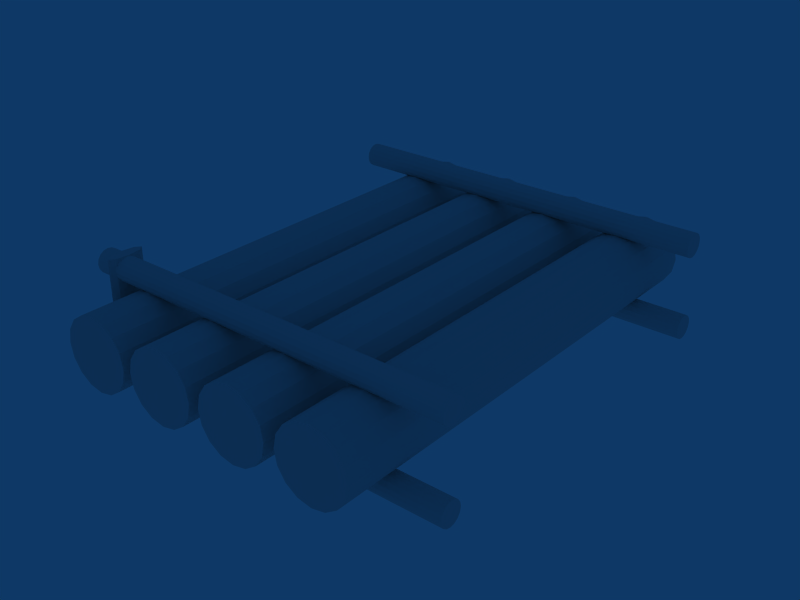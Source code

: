 # Source: raftRope.blend  (saved by Blender 2.42.0; exported with 4.5.12 LTS)
import bpy
from mathutils import Matrix  # noqa: F401  (used for matrix-valued properties, if any)

bpy.ops.wm.read_factory_settings(use_empty=True)
scene = bpy.context.scene
scene.name = 'Scene'

# ---- collections
col_collection_1 = bpy.data.collections.new('Collection 1'); scene.collection.children.link(col_collection_1)

# ---- world
world_world = bpy.data.worlds.new('World'); scene.world = world_world
world_world.color = (0.05656, 0.2208, 0.4)
world_world.use_sun_shadow = False
world_world.sun_shadow_jitter_overblur = 0.0
world_world.cycles.sampling_method = 'MANUAL'
world_world.cycles.sample_map_resolution = 256

# ---- meshes
me_cylinder_008 = bpy.data.meshes.new('Cylinder.008')
me_cylinder_008.from_pydata([(0.7071, 0.7071, -1.0), (1.0, 9.274e-10, -1.0), (0.7071, -0.7071, -1.0), (-7.482e-08, -1.0, -1.0), (-0.7071, -0.7071, -1.0), (-1.0, 9.348e-08, -1.0), (-0.7071, 0.7071, -1.0), (-2.588e-07, 1.0, -1.0), (0.7071, 0.7071, 1.0), (1.0, 5.344e-07, 1.0), (0.7071, -0.7071, 1.0), (-6.702e-08, -1.0, 1.0), (-0.7071, -0.7071, 1.0), (-1.0, 6.19e-07, 1.0), (-0.7071, 0.7071, 1.0), (1.291e-06, 1.0, 1.0), (2.789e-08, 6.309e-08, -1.0), (-2.789e-08, -6.309e-08, 1.0)], [], [(16, 0, 1), (17, 9, 8), (16, 1, 2), (17, 10, 9), (16, 2, 3), (17, 11, 10), (16, 3, 4), (17, 12, 11), (16, 4, 5), (17, 13, 12), (16, 5, 6), (17, 14, 13), (16, 6, 7), (17, 15, 14), (7, 0, 16), (17, 8, 15), (0, 8, 9, 1), (1, 9, 10, 2), (2, 10, 11, 3), (3, 11, 12, 4), (4, 12, 13, 5), (5, 13, 14, 6), (6, 14, 15, 7), (8, 0, 7, 15)])
_uv = me_cylinder_008.uv_layers.new(name='UVMap')
_uv.uv.foreach_set('vector', [0.2528, 0.2559, 0.07962, 0.2096, 0.2528, 0.1904, 0.2528, 0.2498, 0.2528, 0.1938, 0.425, 0.2102, 0.2528, 0.2559, 0.2528, 0.1904, 0.426, 0.2096, 0.2528, 0.2498, 0.08063, 0.2102, 0.2528, 0.1938, 0.2528, 0.2559, 0.426, 0.2096, 0.4977, 0.2559, 0.2528, 0.2498, 0.009309, 0.2498, 0.08063, 0.2102, 0.2528, 0.2559, 0.4977, 0.2559, 0.426, 0.3022, 0.2528, 0.2498, 0.08063, 0.2893, 0.009309, 0.2498, 0.2528, 0.2559, 0.426, 0.3022, 0.2528, 0.3213, 0.2528, 0.2498, 0.2528, 0.3057, 0.08063, 0.2893, 0.2528, 0.2559, 0.2528, 0.3213, 0.07962, 0.3022, 0.2528, 0.2498, 0.425, 0.2893, 0.2528, 0.3057, 0.2528, 0.2559, 0.07962, 0.3022, 0.007885, 0.2559, 0.2528, 0.2498, 0.4963, 0.2498, 0.425, 0.2893, 0.007885, 0.2559, 0.07962, 0.2096, 0.2528, 0.2559, 0.2528, 0.2498, 0.425, 0.2102, 0.4963, 0.2498, 0.01105, 0.06065, 0.4972, 0.06065, 0.4972, 0.1567, 0.01105, 0.1567, 0.01105, 0.1567, 0.4972, 0.1567, 0.4972, 0.2528, 0.01105, 0.2528, 0.01105, 0.2528, 0.4972, 0.2528, 0.4972, 0.2769, 0.01105, 0.2769, 0.01105, 0.2769, 0.4972, 0.2769, 0.4972, 0.301, 0.01105, 0.301, 0.01105, 0.301, 0.4972, 0.301, 0.4972, 0.3971, 0.01105, 0.3971, 0.01105, 0.3971, 0.4972, 0.3971, 0.4972, 0.4932, 0.01105, 0.4932, 0.01105, 0.01244, 0.4972, 0.01244, 0.4972, 0.03654, 0.01105, 0.03654, 0.4972, 0.06065, 0.01105, 0.06065, 0.01105, 0.03654, 0.4972, 0.03654])
_ca = me_cylinder_008.color_attributes.new('Col', 'BYTE_COLOR', 'CORNER')
_ca.data.foreach_set('color', [1.0, 1.0, 1.0, 1.0, 1.0, 1.0, 1.0, 1.0, 1.0, 1.0, 1.0, 1.0, 1.0, 1.0, 1.0, 1.0, 1.0, 1.0, 1.0, 1.0, 1.0, 1.0, 1.0, 1.0, 1.0, 1.0, 1.0, 1.0, 1.0, 1.0, 1.0, 1.0, 1.0, 1.0, 1.0, 1.0, 1.0, 1.0, 1.0, 1.0, 1.0, 1.0, 1.0, 1.0, 1.0, 1.0, 1.0, 1.0, 1.0, 1.0, 1.0, 1.0, 1.0, 1.0, 1.0, 1.0, 1.0, 1.0, 1.0, 1.0, 1.0, 1.0, 1.0, 1.0, 1.0, 1.0, 1.0, 1.0, 1.0, 1.0, 1.0, 1.0, 1.0, 1.0, 1.0, 1.0, 1.0, 1.0, 1.0, 1.0, 1.0, 1.0, 1.0, 1.0, 1.0, 1.0, 1.0, 1.0, 1.0, 1.0, 1.0, 1.0, 1.0, 1.0, 1.0, 1.0, 1.0, 1.0, 1.0, 1.0, 1.0, 1.0, 1.0, 1.0, 1.0, 1.0, 1.0, 1.0, 1.0, 1.0, 1.0, 1.0, 1.0, 1.0, 1.0, 1.0, 1.0, 1.0, 1.0, 1.0, 1.0, 1.0, 1.0, 1.0, 1.0, 1.0, 1.0, 1.0, 1.0, 1.0, 1.0, 1.0, 1.0, 1.0, 1.0, 1.0, 1.0, 1.0, 1.0, 1.0, 1.0, 1.0, 1.0, 1.0, 1.0, 1.0, 1.0, 1.0, 1.0, 1.0, 1.0, 1.0, 1.0, 1.0, 1.0, 1.0, 1.0, 1.0, 1.0, 1.0, 1.0, 1.0, 1.0, 1.0, 1.0, 1.0, 1.0, 1.0, 1.0, 1.0, 1.0, 1.0, 1.0, 1.0, 1.0, 1.0, 1.0, 1.0, 1.0, 1.0, 1.0, 1.0, 1.0, 1.0, 1.0, 1.0, 1.0, 1.0, 1.0, 1.0, 1.0, 1.0, 1.0, 1.0, 1.0, 1.0, 1.0, 1.0, 1.0, 1.0, 1.0, 1.0, 1.0, 1.0, 1.0, 1.0, 1.0, 1.0, 1.0, 1.0, 1.0, 1.0, 1.0, 1.0, 1.0, 1.0, 1.0, 1.0, 1.0, 1.0, 1.0, 1.0, 1.0, 1.0, 1.0, 1.0, 1.0, 1.0, 1.0, 1.0, 1.0, 1.0, 1.0, 1.0, 1.0, 1.0, 1.0, 1.0, 1.0, 1.0, 1.0, 1.0, 1.0, 1.0, 1.0, 1.0, 1.0, 1.0, 1.0, 1.0, 1.0, 1.0, 1.0, 1.0, 1.0, 1.0, 1.0, 1.0, 1.0, 1.0, 1.0, 1.0, 1.0, 1.0, 1.0, 1.0, 1.0, 1.0, 1.0, 1.0, 1.0, 1.0, 1.0, 1.0, 1.0, 1.0, 1.0, 1.0, 1.0, 1.0, 1.0, 1.0, 1.0, 1.0, 1.0, 1.0, 1.0, 1.0, 1.0, 1.0, 1.0, 1.0, 1.0, 1.0, 1.0, 1.0, 1.0, 1.0, 1.0, 1.0, 1.0, 1.0, 1.0, 1.0, 1.0, 1.0, 1.0, 1.0, 1.0, 1.0, 1.0, 1.0, 1.0, 1.0, 1.0, 1.0, 1.0, 1.0, 1.0, 1.0])
me_cylinder_008.use_remesh_preserve_volume = False
me_cylinder_008.use_remesh_preserve_attributes = False
me_cylinder_008.use_mirror_vertex_groups = False
me_cylinder_008.update()
me_cylinder_007 = bpy.data.meshes.new('Cylinder.007')
me_cylinder_007.from_pydata([(5.0, -0.5303, 0.5303), (5.0, -0.6929, 0.287), (5.0, -0.75, -1.144e-07), (5.0, -0.6929, -0.287), (5.0, -0.5303, -0.5303), (5.0, -0.287, -0.6929), (5.0, -3.318e-07, -0.75), (5.0, 0.287, -0.6929), (5.0, 0.5303, -0.5303), (5.0, 0.6929, -0.287), (5.0, 0.75, -7.266e-08), (5.0, 0.6929, 0.287), (5.0, 0.5303, 0.5303), (5.0, 0.287, 0.6929), (5.0, -7.073e-07, 0.75), (5.0, -0.287, 0.6929), (-5.0, -0.5303, 0.5303), (-5.0, -0.6929, 0.287), (-5.0, -0.75, -1.116e-06), (-5.0, -0.6929, -0.287), (-5.0, -0.5303, -0.5303), (-5.0, -0.287, -0.6929), (-5.0, 1.667e-06, -0.75), (-5.0, 0.287, -0.6929), (-5.0, 0.5303, -0.5303), (-5.0, 0.6929, -0.287), (-5.0, 0.75, 1.781e-06), (-5.0, 0.6929, 0.287), (-5.0, 0.5303, 0.5303), (-5.0, 0.287, 0.6929), (-5.0, -2.189e-06, 0.75), (-5.0, -0.287, 0.6929), (5.0, -2.186e-07, -8.16e-08), (-5.0, 2.186e-07, -1.472e-07)], [], [(32, 0, 1), (33, 17, 16), (32, 1, 2), (33, 18, 17), (32, 2, 3), (33, 19, 18), (32, 3, 4), (33, 20, 19), (32, 4, 5), (33, 21, 20), (32, 5, 6), (33, 22, 21), (32, 6, 7), (33, 23, 22), (32, 7, 8), (33, 24, 23), (32, 8, 9), (33, 25, 24), (32, 9, 10), (33, 26, 25), (32, 10, 11), (33, 27, 26), (32, 11, 12), (33, 28, 27), (32, 12, 13), (33, 29, 28), (32, 13, 14), (33, 30, 29), (32, 14, 15), (33, 31, 30), (15, 0, 32), (33, 16, 31), (0, 16, 17, 1), (1, 17, 18, 2), (2, 18, 19, 3), (3, 19, 20, 4), (4, 20, 21, 5), (5, 21, 22, 6), (6, 22, 23, 7), (7, 23, 24, 8), (8, 24, 25, 9), (9, 25, 26, 10), (10, 26, 27, 11), (11, 27, 28, 12), (12, 28, 29, 13), (13, 29, 30, 14), (14, 30, 31, 15), (16, 0, 15, 31)])
_uv = me_cylinder_007.uv_layers.new(name='UVMap')
_uv.uv.foreach_set('vector', [0.7502, 0.7533, 0.9239, 0.5796, 0.9772, 0.6593, 0.7472, 0.7502, 0.9712, 0.843, 0.9187, 0.9217, 0.7502, 0.7533, 0.9772, 0.6593, 0.9959, 0.7533, 0.7472, 0.7502, 0.9897, 0.7502, 0.9712, 0.843, 0.7502, 0.7533, 0.9959, 0.7533, 0.9772, 0.8473, 0.7472, 0.7502, 0.9712, 0.6574, 0.9897, 0.7502, 0.7502, 0.7533, 0.9772, 0.8473, 0.9239, 0.927, 0.7472, 0.7502, 0.9187, 0.5788, 0.9712, 0.6574, 0.7502, 0.7533, 0.9239, 0.927, 0.8443, 0.9803, 0.7472, 0.7502, 0.84, 0.5262, 0.9187, 0.5788, 0.7502, 0.7533, 0.8443, 0.9803, 0.7502, 0.999, 0.7472, 0.7502, 0.7472, 0.5078, 0.84, 0.5262, 0.7502, 0.7533, 0.7502, 0.999, 0.6562, 0.9803, 0.7472, 0.7502, 0.6544, 0.5262, 0.7472, 0.5078, 0.7502, 0.7533, 0.6562, 0.9803, 0.5765, 0.927, 0.7472, 0.7502, 0.5757, 0.5788, 0.6544, 0.5262, 0.7502, 0.7533, 0.5765, 0.927, 0.5233, 0.8473, 0.7472, 0.7502, 0.5232, 0.6574, 0.5757, 0.5788, 0.7502, 0.7533, 0.5233, 0.8473, 0.5046, 0.7533, 0.7472, 0.7502, 0.5047, 0.7502, 0.5232, 0.6574, 0.7502, 0.7533, 0.5046, 0.7533, 0.5233, 0.6593, 0.7472, 0.7502, 0.5232, 0.843, 0.5047, 0.7502, 0.7502, 0.7533, 0.5233, 0.6593, 0.5765, 0.5796, 0.7472, 0.7502, 0.5757, 0.9217, 0.5232, 0.843, 0.7502, 0.7533, 0.5765, 0.5796, 0.6562, 0.5263, 0.7472, 0.7502, 0.6544, 0.9743, 0.5757, 0.9217, 0.7502, 0.7533, 0.6562, 0.5263, 0.7502, 0.5076, 0.7472, 0.7502, 0.7472, 0.9927, 0.6544, 0.9743, 0.7502, 0.7533, 0.7502, 0.5076, 0.8443, 0.5263, 0.7472, 0.7502, 0.84, 0.9743, 0.7472, 0.9927, 0.8443, 0.5263, 0.9239, 0.5796, 0.7502, 0.7533, 0.7472, 0.7502, 0.9187, 0.9217, 0.84, 0.9743, 0.4316, 0.5068, 0.4316, 0.9885, 0.3991, 0.9885, 0.3991, 0.5068, 0.3991, 0.5068, 0.3991, 0.9885, 0.3666, 0.9885, 0.3666, 0.5068, 0.3666, 0.5068, 0.3666, 0.9885, 0.3341, 0.9885, 0.3341, 0.5068, 0.3341, 0.5068, 0.3341, 0.9885, 0.3016, 0.9885, 0.3016, 0.5068, 0.3016, 0.5068, 0.3016, 0.9885, 0.2691, 0.9885, 0.2691, 0.5068, 0.2691, 0.5068, 0.2691, 0.9885, 0.2366, 0.9885, 0.2366, 0.5068, 0.2366, 0.5068, 0.2366, 0.9885, 0.2041, 0.9885, 0.2041, 0.5068, 0.2041, 0.5068, 0.2041, 0.9885, 0.1716, 0.9885, 0.1716, 0.5068, 0.1716, 0.5068, 0.1716, 0.9885, 0.1391, 0.9885, 0.1391, 0.5068, 0.1391, 0.5068, 0.1391, 0.9885, 0.1066, 0.9885, 0.1066, 0.5068, 0.1066, 0.5068, 0.1066, 0.9885, 0.07405, 0.9885, 0.07405, 0.5068, 0.07405, 0.5068, 0.07405, 0.9885, 0.04155, 0.9885, 0.04155, 0.5068, 0.04155, 0.5068, 0.04155, 0.9885, 0.009052, 0.9885, 0.009051, 0.5068, 0.4269, 0.5074, 0.4269, 0.9878, 0.4632, 0.9878, 0.4632, 0.5074, 0.4966, 0.5068, 0.4966, 0.9885, 0.4641, 0.9885, 0.4641, 0.5068, 0.4316, 0.9885, 0.4316, 0.5068, 0.4641, 0.5068, 0.4641, 0.9885])
_ca = me_cylinder_007.color_attributes.new('Col', 'BYTE_COLOR', 'CORNER')
_ca.data.foreach_set('color', [1.0, 1.0, 1.0, 1.0, 1.0, 1.0, 1.0, 1.0, 1.0, 1.0, 1.0, 1.0, 1.0, 1.0, 1.0, 1.0, 1.0, 1.0, 1.0, 1.0, 1.0, 1.0, 1.0, 1.0, 1.0, 1.0, 1.0, 1.0, 1.0, 1.0, 1.0, 1.0, 1.0, 1.0, 1.0, 1.0, 1.0, 1.0, 1.0, 1.0, 1.0, 1.0, 1.0, 1.0, 1.0, 1.0, 1.0, 1.0, 1.0, 1.0, 1.0, 1.0, 1.0, 1.0, 1.0, 1.0, 1.0, 1.0, 1.0, 1.0, 1.0, 1.0, 1.0, 1.0, 1.0, 1.0, 1.0, 1.0, 1.0, 1.0, 1.0, 1.0, 1.0, 1.0, 1.0, 1.0, 1.0, 1.0, 1.0, 1.0, 1.0, 1.0, 1.0, 1.0, 1.0, 1.0, 1.0, 1.0, 1.0, 1.0, 1.0, 1.0, 1.0, 1.0, 1.0, 1.0, 1.0, 1.0, 1.0, 1.0, 1.0, 1.0, 1.0, 1.0, 1.0, 1.0, 1.0, 1.0, 1.0, 1.0, 1.0, 1.0, 1.0, 1.0, 1.0, 1.0, 1.0, 1.0, 1.0, 1.0, 1.0, 1.0, 1.0, 1.0, 1.0, 1.0, 1.0, 1.0, 1.0, 1.0, 1.0, 1.0, 1.0, 1.0, 1.0, 1.0, 1.0, 1.0, 1.0, 1.0, 1.0, 1.0, 1.0, 1.0, 1.0, 1.0, 1.0, 1.0, 1.0, 1.0, 1.0, 1.0, 1.0, 1.0, 1.0, 1.0, 1.0, 1.0, 1.0, 1.0, 1.0, 1.0, 1.0, 1.0, 1.0, 1.0, 1.0, 1.0, 1.0, 1.0, 1.0, 1.0, 1.0, 1.0, 1.0, 1.0, 1.0, 1.0, 1.0, 1.0, 1.0, 1.0, 1.0, 1.0, 1.0, 1.0, 1.0, 1.0, 1.0, 1.0, 1.0, 1.0, 1.0, 1.0, 1.0, 1.0, 1.0, 1.0, 1.0, 1.0, 1.0, 1.0, 1.0, 1.0, 1.0, 1.0, 1.0, 1.0, 1.0, 1.0, 1.0, 1.0, 1.0, 1.0, 1.0, 1.0, 1.0, 1.0, 1.0, 1.0, 1.0, 1.0, 1.0, 1.0, 1.0, 1.0, 1.0, 1.0, 1.0, 1.0, 1.0, 1.0, 1.0, 1.0, 1.0, 1.0, 1.0, 1.0, 1.0, 1.0, 1.0, 1.0, 1.0, 1.0, 1.0, 1.0, 1.0, 1.0, 1.0, 1.0, 1.0, 1.0, 1.0, 1.0, 1.0, 1.0, 1.0, 1.0, 1.0, 1.0, 1.0, 1.0, 1.0, 1.0, 1.0, 1.0, 1.0, 1.0, 1.0, 1.0, 1.0, 1.0, 1.0, 1.0, 1.0, 1.0, 1.0, 1.0, 1.0, 1.0, 1.0, 1.0, 1.0, 1.0, 1.0, 1.0, 1.0, 1.0, 1.0, 1.0, 1.0, 1.0, 1.0, 1.0, 1.0, 1.0, 1.0, 1.0, 1.0, 1.0, 1.0, 1.0, 1.0, 1.0, 1.0, 1.0, 1.0, 1.0, 1.0, 1.0, 1.0, 1.0, 1.0, 1.0, 1.0, 1.0, 1.0, 1.0, 1.0, 1.0, 1.0, 1.0, 1.0, 1.0, 1.0, 1.0, 1.0, 1.0, 1.0, 1.0, 1.0, 1.0, 1.0, 1.0, 1.0, 1.0, 1.0, 1.0, 1.0, 1.0, 1.0, 1.0, 1.0, 1.0, 1.0, 1.0, 1.0, 1.0, 1.0, 1.0, 1.0, 1.0, 1.0, 1.0, 1.0, 1.0, 1.0, 1.0, 1.0, 1.0, 1.0, 1.0, 1.0, 1.0, 1.0, 1.0, 1.0, 1.0, 1.0, 1.0, 1.0, 1.0, 1.0, 1.0, 1.0, 1.0, 1.0, 1.0, 1.0, 1.0, 1.0, 1.0, 1.0, 1.0, 1.0, 1.0, 1.0, 1.0, 1.0, 1.0, 1.0, 1.0, 1.0, 1.0, 1.0, 1.0, 1.0, 1.0, 1.0, 1.0, 1.0, 1.0, 1.0, 1.0, 1.0, 1.0, 1.0, 1.0, 1.0, 1.0, 1.0, 1.0, 1.0, 1.0, 1.0, 1.0, 1.0, 1.0, 1.0, 1.0, 1.0, 1.0, 1.0, 1.0, 1.0, 1.0, 1.0, 1.0, 1.0, 1.0, 1.0, 1.0, 1.0, 1.0, 1.0, 1.0, 1.0, 1.0, 1.0, 1.0, 1.0, 1.0, 1.0, 1.0, 1.0, 1.0, 1.0, 1.0, 1.0, 1.0, 1.0, 1.0, 1.0, 1.0, 1.0, 1.0, 1.0, 1.0, 1.0, 1.0, 1.0, 1.0, 1.0, 1.0, 1.0, 1.0, 1.0, 1.0, 1.0, 1.0, 1.0, 1.0, 1.0, 1.0, 1.0, 1.0, 1.0, 1.0, 1.0, 1.0, 1.0, 1.0, 1.0, 1.0, 1.0, 1.0, 1.0, 1.0, 1.0, 1.0, 1.0, 1.0, 1.0, 1.0, 1.0, 1.0, 1.0, 1.0, 1.0, 1.0, 1.0, 1.0, 1.0, 1.0, 1.0, 1.0, 1.0, 1.0, 1.0, 1.0, 1.0, 1.0, 1.0, 1.0, 1.0, 1.0, 1.0, 1.0, 1.0, 1.0, 1.0, 1.0, 1.0, 1.0, 1.0, 1.0, 1.0, 1.0, 1.0, 1.0, 1.0, 1.0, 1.0, 1.0, 1.0, 1.0, 1.0, 1.0, 1.0, 1.0, 1.0, 1.0, 1.0, 1.0, 1.0, 1.0, 1.0, 1.0, 1.0, 1.0, 1.0, 1.0, 1.0, 1.0, 1.0, 1.0, 1.0, 1.0, 1.0, 1.0, 1.0, 1.0, 1.0, 1.0, 1.0, 1.0, 1.0, 1.0, 1.0, 1.0, 1.0, 1.0, 1.0, 1.0, 1.0, 1.0, 1.0, 1.0, 1.0, 1.0, 1.0, 1.0, 1.0, 1.0, 1.0, 1.0, 1.0, 1.0, 1.0, 1.0, 1.0, 1.0, 1.0, 1.0, 1.0, 1.0, 1.0, 1.0, 1.0, 1.0, 1.0, 1.0, 1.0, 1.0, 1.0, 1.0, 1.0, 1.0, 1.0, 1.0, 1.0, 1.0, 1.0, 1.0, 1.0, 1.0, 1.0, 1.0, 1.0, 1.0, 1.0, 1.0, 1.0, 1.0, 1.0, 1.0, 1.0, 1.0, 1.0, 1.0, 1.0, 1.0, 1.0, 1.0, 1.0, 1.0, 1.0, 1.0, 1.0, 1.0])
me_cylinder_007.use_remesh_preserve_volume = False
me_cylinder_007.use_remesh_preserve_attributes = False
me_cylinder_007.use_mirror_vertex_groups = False
me_cylinder_007.update()
me_cylinder_006 = bpy.data.meshes.new('Cylinder.006')
me_cylinder_006.from_pydata([(5.0, -0.5303, 0.5303), (5.0, -0.6929, 0.287), (5.0, -0.75, -1.144e-07), (5.0, -0.6929, -0.287), (5.0, -0.5303, -0.5303), (5.0, -0.287, -0.6929), (5.0, -3.318e-07, -0.75), (5.0, 0.287, -0.6929), (5.0, 0.5303, -0.5303), (5.0, 0.6929, -0.287), (5.0, 0.75, -7.266e-08), (5.0, 0.6929, 0.287), (5.0, 0.5303, 0.5303), (5.0, 0.287, 0.6929), (5.0, -7.073e-07, 0.75), (5.0, -0.287, 0.6929), (-5.0, -0.5303, 0.5303), (-5.0, -0.6929, 0.287), (-5.0, -0.75, -1.116e-06), (-5.0, -0.6929, -0.287), (-5.0, -0.5303, -0.5303), (-5.0, -0.287, -0.6929), (-5.0, 1.667e-06, -0.75), (-5.0, 0.287, -0.6929), (-5.0, 0.5303, -0.5303), (-5.0, 0.6929, -0.287), (-5.0, 0.75, 1.781e-06), (-5.0, 0.6929, 0.287), (-5.0, 0.5303, 0.5303), (-5.0, 0.287, 0.6929), (-5.0, -2.189e-06, 0.75), (-5.0, -0.287, 0.6929), (5.0, -2.186e-07, -8.16e-08), (-5.0, 2.186e-07, -1.472e-07)], [], [(32, 0, 1), (33, 17, 16), (32, 1, 2), (33, 18, 17), (32, 2, 3), (33, 19, 18), (32, 3, 4), (33, 20, 19), (32, 4, 5), (33, 21, 20), (32, 5, 6), (33, 22, 21), (32, 6, 7), (33, 23, 22), (32, 7, 8), (33, 24, 23), (32, 8, 9), (33, 25, 24), (32, 9, 10), (33, 26, 25), (32, 10, 11), (33, 27, 26), (32, 11, 12), (33, 28, 27), (32, 12, 13), (33, 29, 28), (32, 13, 14), (33, 30, 29), (32, 14, 15), (33, 31, 30), (15, 0, 32), (33, 16, 31), (0, 16, 17, 1), (1, 17, 18, 2), (2, 18, 19, 3), (3, 19, 20, 4), (4, 20, 21, 5), (5, 21, 22, 6), (6, 22, 23, 7), (7, 23, 24, 8), (8, 24, 25, 9), (9, 25, 26, 10), (10, 26, 27, 11), (11, 27, 28, 12), (12, 28, 29, 13), (13, 29, 30, 14), (14, 30, 31, 15), (16, 0, 15, 31)])
_uv = me_cylinder_006.uv_layers.new(name='UVMap')
_uv.uv.foreach_set('vector', [0.7502, 0.7533, 0.9239, 0.5796, 0.9772, 0.6593, 0.7472, 0.7502, 0.9712, 0.843, 0.9187, 0.9217, 0.7502, 0.7533, 0.9772, 0.6593, 0.9959, 0.7533, 0.7472, 0.7502, 0.9897, 0.7502, 0.9712, 0.843, 0.7502, 0.7533, 0.9959, 0.7533, 0.9772, 0.8473, 0.7472, 0.7502, 0.9712, 0.6574, 0.9897, 0.7502, 0.7502, 0.7533, 0.9772, 0.8473, 0.9239, 0.927, 0.7472, 0.7502, 0.9187, 0.5788, 0.9712, 0.6574, 0.7502, 0.7533, 0.9239, 0.927, 0.8443, 0.9803, 0.7472, 0.7502, 0.84, 0.5262, 0.9187, 0.5788, 0.7502, 0.7533, 0.8443, 0.9803, 0.7502, 0.999, 0.7472, 0.7502, 0.7472, 0.5078, 0.84, 0.5262, 0.7502, 0.7533, 0.7502, 0.999, 0.6562, 0.9803, 0.7472, 0.7502, 0.6544, 0.5262, 0.7472, 0.5078, 0.7502, 0.7533, 0.6562, 0.9803, 0.5765, 0.927, 0.7472, 0.7502, 0.5757, 0.5788, 0.6544, 0.5262, 0.7502, 0.7533, 0.5765, 0.927, 0.5233, 0.8473, 0.7472, 0.7502, 0.5232, 0.6574, 0.5757, 0.5788, 0.7502, 0.7533, 0.5233, 0.8473, 0.5046, 0.7533, 0.7472, 0.7502, 0.5047, 0.7502, 0.5232, 0.6574, 0.7502, 0.7533, 0.5046, 0.7533, 0.5233, 0.6593, 0.7472, 0.7502, 0.5232, 0.843, 0.5047, 0.7502, 0.7502, 0.7533, 0.5233, 0.6593, 0.5765, 0.5796, 0.7472, 0.7502, 0.5757, 0.9217, 0.5232, 0.843, 0.7502, 0.7533, 0.5765, 0.5796, 0.6562, 0.5263, 0.7472, 0.7502, 0.6544, 0.9743, 0.5757, 0.9217, 0.7502, 0.7533, 0.6562, 0.5263, 0.7502, 0.5076, 0.7472, 0.7502, 0.7472, 0.9927, 0.6544, 0.9743, 0.7502, 0.7533, 0.7502, 0.5076, 0.8443, 0.5263, 0.7472, 0.7502, 0.84, 0.9743, 0.7472, 0.9927, 0.8443, 0.5263, 0.9239, 0.5796, 0.7502, 0.7533, 0.7472, 0.7502, 0.9187, 0.9217, 0.84, 0.9743, 0.4316, 0.5068, 0.4316, 0.9885, 0.3991, 0.9885, 0.3991, 0.5068, 0.3991, 0.5068, 0.3991, 0.9885, 0.3666, 0.9885, 0.3666, 0.5068, 0.3666, 0.5068, 0.3666, 0.9885, 0.3341, 0.9885, 0.3341, 0.5068, 0.3341, 0.5068, 0.3341, 0.9885, 0.3016, 0.9885, 0.3016, 0.5068, 0.3016, 0.5068, 0.3016, 0.9885, 0.2691, 0.9885, 0.2691, 0.5068, 0.2691, 0.5068, 0.2691, 0.9885, 0.2366, 0.9885, 0.2366, 0.5068, 0.2366, 0.5068, 0.2366, 0.9885, 0.2041, 0.9885, 0.2041, 0.5068, 0.2041, 0.5068, 0.2041, 0.9885, 0.1716, 0.9885, 0.1716, 0.5068, 0.1716, 0.5068, 0.1716, 0.9885, 0.1391, 0.9885, 0.1391, 0.5068, 0.1391, 0.5068, 0.1391, 0.9885, 0.1066, 0.9885, 0.1066, 0.5068, 0.1066, 0.5068, 0.1066, 0.9885, 0.07405, 0.9885, 0.07405, 0.5068, 0.07405, 0.5068, 0.07405, 0.9885, 0.04155, 0.9885, 0.04155, 0.5068, 0.04155, 0.5068, 0.04155, 0.9885, 0.009052, 0.9885, 0.009051, 0.5068, 0.4269, 0.5074, 0.4269, 0.9878, 0.4632, 0.9878, 0.4632, 0.5074, 0.4966, 0.5068, 0.4966, 0.9885, 0.4641, 0.9885, 0.4641, 0.5068, 0.4316, 0.9885, 0.4316, 0.5068, 0.4641, 0.5068, 0.4641, 0.9885])
_ca = me_cylinder_006.color_attributes.new('Col', 'BYTE_COLOR', 'CORNER')
_ca.data.foreach_set('color', [1.0, 1.0, 1.0, 1.0, 1.0, 1.0, 1.0, 1.0, 1.0, 1.0, 1.0, 1.0, 1.0, 1.0, 1.0, 1.0, 1.0, 1.0, 1.0, 1.0, 1.0, 1.0, 1.0, 1.0, 1.0, 1.0, 1.0, 1.0, 1.0, 1.0, 1.0, 1.0, 1.0, 1.0, 1.0, 1.0, 1.0, 1.0, 1.0, 1.0, 1.0, 1.0, 1.0, 1.0, 1.0, 1.0, 1.0, 1.0, 1.0, 1.0, 1.0, 1.0, 1.0, 1.0, 1.0, 1.0, 1.0, 1.0, 1.0, 1.0, 1.0, 1.0, 1.0, 1.0, 1.0, 1.0, 1.0, 1.0, 1.0, 1.0, 1.0, 1.0, 1.0, 1.0, 1.0, 1.0, 1.0, 1.0, 1.0, 1.0, 1.0, 1.0, 1.0, 1.0, 1.0, 1.0, 1.0, 1.0, 1.0, 1.0, 1.0, 1.0, 1.0, 1.0, 1.0, 1.0, 1.0, 1.0, 1.0, 1.0, 1.0, 1.0, 1.0, 1.0, 1.0, 1.0, 1.0, 1.0, 1.0, 1.0, 1.0, 1.0, 1.0, 1.0, 1.0, 1.0, 1.0, 1.0, 1.0, 1.0, 1.0, 1.0, 1.0, 1.0, 1.0, 1.0, 1.0, 1.0, 1.0, 1.0, 1.0, 1.0, 1.0, 1.0, 1.0, 1.0, 1.0, 1.0, 1.0, 1.0, 1.0, 1.0, 1.0, 1.0, 1.0, 1.0, 1.0, 1.0, 1.0, 1.0, 1.0, 1.0, 1.0, 1.0, 1.0, 1.0, 1.0, 1.0, 1.0, 1.0, 1.0, 1.0, 1.0, 1.0, 1.0, 1.0, 1.0, 1.0, 1.0, 1.0, 1.0, 1.0, 1.0, 1.0, 1.0, 1.0, 1.0, 1.0, 1.0, 1.0, 1.0, 1.0, 1.0, 1.0, 1.0, 1.0, 1.0, 1.0, 1.0, 1.0, 1.0, 1.0, 1.0, 1.0, 1.0, 1.0, 1.0, 1.0, 1.0, 1.0, 1.0, 1.0, 1.0, 1.0, 1.0, 1.0, 1.0, 1.0, 1.0, 1.0, 1.0, 1.0, 1.0, 1.0, 1.0, 1.0, 1.0, 1.0, 1.0, 1.0, 1.0, 1.0, 1.0, 1.0, 1.0, 1.0, 1.0, 1.0, 1.0, 1.0, 1.0, 1.0, 1.0, 1.0, 1.0, 1.0, 1.0, 1.0, 1.0, 1.0, 1.0, 1.0, 1.0, 1.0, 1.0, 1.0, 1.0, 1.0, 1.0, 1.0, 1.0, 1.0, 1.0, 1.0, 1.0, 1.0, 1.0, 1.0, 1.0, 1.0, 1.0, 1.0, 1.0, 1.0, 1.0, 1.0, 1.0, 1.0, 1.0, 1.0, 1.0, 1.0, 1.0, 1.0, 1.0, 1.0, 1.0, 1.0, 1.0, 1.0, 1.0, 1.0, 1.0, 1.0, 1.0, 1.0, 1.0, 1.0, 1.0, 1.0, 1.0, 1.0, 1.0, 1.0, 1.0, 1.0, 1.0, 1.0, 1.0, 1.0, 1.0, 1.0, 1.0, 1.0, 1.0, 1.0, 1.0, 1.0, 1.0, 1.0, 1.0, 1.0, 1.0, 1.0, 1.0, 1.0, 1.0, 1.0, 1.0, 1.0, 1.0, 1.0, 1.0, 1.0, 1.0, 1.0, 1.0, 1.0, 1.0, 1.0, 1.0, 1.0, 1.0, 1.0, 1.0, 1.0, 1.0, 1.0, 1.0, 1.0, 1.0, 1.0, 1.0, 1.0, 1.0, 1.0, 1.0, 1.0, 1.0, 1.0, 1.0, 1.0, 1.0, 1.0, 1.0, 1.0, 1.0, 1.0, 1.0, 1.0, 1.0, 1.0, 1.0, 1.0, 1.0, 1.0, 1.0, 1.0, 1.0, 1.0, 1.0, 1.0, 1.0, 1.0, 1.0, 1.0, 1.0, 1.0, 1.0, 1.0, 1.0, 1.0, 1.0, 1.0, 1.0, 1.0, 1.0, 1.0, 1.0, 1.0, 1.0, 1.0, 1.0, 1.0, 1.0, 1.0, 1.0, 1.0, 1.0, 1.0, 1.0, 1.0, 1.0, 1.0, 1.0, 1.0, 1.0, 1.0, 1.0, 1.0, 1.0, 1.0, 1.0, 1.0, 1.0, 1.0, 1.0, 1.0, 1.0, 1.0, 1.0, 1.0, 1.0, 1.0, 1.0, 1.0, 1.0, 1.0, 1.0, 1.0, 1.0, 1.0, 1.0, 1.0, 1.0, 1.0, 1.0, 1.0, 1.0, 1.0, 1.0, 1.0, 1.0, 1.0, 1.0, 1.0, 1.0, 1.0, 1.0, 1.0, 1.0, 1.0, 1.0, 1.0, 1.0, 1.0, 1.0, 1.0, 1.0, 1.0, 1.0, 1.0, 1.0, 1.0, 1.0, 1.0, 1.0, 1.0, 1.0, 1.0, 1.0, 1.0, 1.0, 1.0, 1.0, 1.0, 1.0, 1.0, 1.0, 1.0, 1.0, 1.0, 1.0, 1.0, 1.0, 1.0, 1.0, 1.0, 1.0, 1.0, 1.0, 1.0, 1.0, 1.0, 1.0, 1.0, 1.0, 1.0, 1.0, 1.0, 1.0, 1.0, 1.0, 1.0, 1.0, 1.0, 1.0, 1.0, 1.0, 1.0, 1.0, 1.0, 1.0, 1.0, 1.0, 1.0, 1.0, 1.0, 1.0, 1.0, 1.0, 1.0, 1.0, 1.0, 1.0, 1.0, 1.0, 1.0, 1.0, 1.0, 1.0, 1.0, 1.0, 1.0, 1.0, 1.0, 1.0, 1.0, 1.0, 1.0, 1.0, 1.0, 1.0, 1.0, 1.0, 1.0, 1.0, 1.0, 1.0, 1.0, 1.0, 1.0, 1.0, 1.0, 1.0, 1.0, 1.0, 1.0, 1.0, 1.0, 1.0, 1.0, 1.0, 1.0, 1.0, 1.0, 1.0, 1.0, 1.0, 1.0, 1.0, 1.0, 1.0, 1.0, 1.0, 1.0, 1.0, 1.0, 1.0, 1.0, 1.0, 1.0, 1.0, 1.0, 1.0, 1.0, 1.0, 1.0, 1.0, 1.0, 1.0, 1.0, 1.0, 1.0, 1.0, 1.0, 1.0, 1.0, 1.0, 1.0, 1.0, 1.0, 1.0, 1.0, 1.0, 1.0, 1.0, 1.0, 1.0, 1.0, 1.0, 1.0, 1.0, 1.0, 1.0, 1.0, 1.0, 1.0, 1.0, 1.0, 1.0, 1.0, 1.0, 1.0, 1.0, 1.0, 1.0, 1.0, 1.0, 1.0, 1.0, 1.0, 1.0, 1.0, 1.0, 1.0, 1.0, 1.0, 1.0, 1.0])
me_cylinder_006.use_remesh_preserve_volume = False
me_cylinder_006.use_remesh_preserve_attributes = False
me_cylinder_006.use_mirror_vertex_groups = False
me_cylinder_006.update()
me_cylinder_005 = bpy.data.meshes.new('Cylinder.005')
me_cylinder_005.from_pydata([(5.0, -0.5303, 0.5303), (5.0, -0.6929, 0.287), (5.0, -0.75, -1.144e-07), (5.0, -0.6929, -0.287), (5.0, -0.5303, -0.5303), (5.0, -0.287, -0.6929), (5.0, -3.318e-07, -0.75), (5.0, 0.287, -0.6929), (5.0, 0.5303, -0.5303), (5.0, 0.6929, -0.287), (5.0, 0.75, -7.266e-08), (5.0, 0.6929, 0.287), (5.0, 0.5303, 0.5303), (5.0, 0.287, 0.6929), (5.0, -7.073e-07, 0.75), (5.0, -0.287, 0.6929), (-5.0, -0.5303, 0.5303), (-5.0, -0.6929, 0.287), (-5.0, -0.75, -1.116e-06), (-5.0, -0.6929, -0.287), (-5.0, -0.5303, -0.5303), (-5.0, -0.287, -0.6929), (-5.0, 1.667e-06, -0.75), (-5.0, 0.287, -0.6929), (-5.0, 0.5303, -0.5303), (-5.0, 0.6929, -0.287), (-5.0, 0.75, 1.781e-06), (-5.0, 0.6929, 0.287), (-5.0, 0.5303, 0.5303), (-5.0, 0.287, 0.6929), (-5.0, -2.189e-06, 0.75), (-5.0, -0.287, 0.6929), (5.0, -2.186e-07, -8.16e-08), (-5.0, 2.186e-07, -1.472e-07)], [], [(32, 0, 1), (33, 17, 16), (32, 1, 2), (33, 18, 17), (32, 2, 3), (33, 19, 18), (32, 3, 4), (33, 20, 19), (32, 4, 5), (33, 21, 20), (32, 5, 6), (33, 22, 21), (32, 6, 7), (33, 23, 22), (32, 7, 8), (33, 24, 23), (32, 8, 9), (33, 25, 24), (32, 9, 10), (33, 26, 25), (32, 10, 11), (33, 27, 26), (32, 11, 12), (33, 28, 27), (32, 12, 13), (33, 29, 28), (32, 13, 14), (33, 30, 29), (32, 14, 15), (33, 31, 30), (15, 0, 32), (33, 16, 31), (0, 16, 17, 1), (1, 17, 18, 2), (2, 18, 19, 3), (3, 19, 20, 4), (4, 20, 21, 5), (5, 21, 22, 6), (6, 22, 23, 7), (7, 23, 24, 8), (8, 24, 25, 9), (9, 25, 26, 10), (10, 26, 27, 11), (11, 27, 28, 12), (12, 28, 29, 13), (13, 29, 30, 14), (14, 30, 31, 15), (16, 0, 15, 31)])
_uv = me_cylinder_005.uv_layers.new(name='UVMap')
_uv.uv.foreach_set('vector', [0.7502, 0.7533, 0.9239, 0.5796, 0.9772, 0.6593, 0.7472, 0.7502, 0.9712, 0.843, 0.9187, 0.9217, 0.7502, 0.7533, 0.9772, 0.6593, 0.9959, 0.7533, 0.7472, 0.7502, 0.9897, 0.7502, 0.9712, 0.843, 0.7502, 0.7533, 0.9959, 0.7533, 0.9772, 0.8473, 0.7472, 0.7502, 0.9712, 0.6574, 0.9897, 0.7502, 0.7502, 0.7533, 0.9772, 0.8473, 0.9239, 0.927, 0.7472, 0.7502, 0.9187, 0.5788, 0.9712, 0.6574, 0.7502, 0.7533, 0.9239, 0.927, 0.8443, 0.9803, 0.7472, 0.7502, 0.84, 0.5262, 0.9187, 0.5788, 0.7502, 0.7533, 0.8443, 0.9803, 0.7502, 0.999, 0.7472, 0.7502, 0.7472, 0.5078, 0.84, 0.5262, 0.7502, 0.7533, 0.7502, 0.999, 0.6562, 0.9803, 0.7472, 0.7502, 0.6544, 0.5262, 0.7472, 0.5078, 0.7502, 0.7533, 0.6562, 0.9803, 0.5765, 0.927, 0.7472, 0.7502, 0.5757, 0.5788, 0.6544, 0.5262, 0.7502, 0.7533, 0.5765, 0.927, 0.5233, 0.8473, 0.7472, 0.7502, 0.5232, 0.6574, 0.5757, 0.5788, 0.7502, 0.7533, 0.5233, 0.8473, 0.5046, 0.7533, 0.7472, 0.7502, 0.5047, 0.7502, 0.5232, 0.6574, 0.7502, 0.7533, 0.5046, 0.7533, 0.5233, 0.6593, 0.7472, 0.7502, 0.5232, 0.843, 0.5047, 0.7502, 0.7502, 0.7533, 0.5233, 0.6593, 0.5765, 0.5796, 0.7472, 0.7502, 0.5757, 0.9217, 0.5232, 0.843, 0.7502, 0.7533, 0.5765, 0.5796, 0.6562, 0.5263, 0.7472, 0.7502, 0.6544, 0.9743, 0.5757, 0.9217, 0.7502, 0.7533, 0.6562, 0.5263, 0.7502, 0.5076, 0.7472, 0.7502, 0.7472, 0.9927, 0.6544, 0.9743, 0.7502, 0.7533, 0.7502, 0.5076, 0.8443, 0.5263, 0.7472, 0.7502, 0.84, 0.9743, 0.7472, 0.9927, 0.8443, 0.5263, 0.9239, 0.5796, 0.7502, 0.7533, 0.7472, 0.7502, 0.9187, 0.9217, 0.84, 0.9743, 0.4316, 0.5068, 0.4316, 0.9885, 0.3991, 0.9885, 0.3991, 0.5068, 0.3991, 0.5068, 0.3991, 0.9885, 0.3666, 0.9885, 0.3666, 0.5068, 0.3666, 0.5068, 0.3666, 0.9885, 0.3341, 0.9885, 0.3341, 0.5068, 0.3341, 0.5068, 0.3341, 0.9885, 0.3016, 0.9885, 0.3016, 0.5068, 0.3016, 0.5068, 0.3016, 0.9885, 0.2691, 0.9885, 0.2691, 0.5068, 0.2691, 0.5068, 0.2691, 0.9885, 0.2366, 0.9885, 0.2366, 0.5068, 0.2366, 0.5068, 0.2366, 0.9885, 0.2041, 0.9885, 0.2041, 0.5068, 0.2041, 0.5068, 0.2041, 0.9885, 0.1716, 0.9885, 0.1716, 0.5068, 0.1716, 0.5068, 0.1716, 0.9885, 0.1391, 0.9885, 0.1391, 0.5068, 0.1391, 0.5068, 0.1391, 0.9885, 0.1066, 0.9885, 0.1066, 0.5068, 0.1066, 0.5068, 0.1066, 0.9885, 0.07405, 0.9885, 0.07405, 0.5068, 0.07405, 0.5068, 0.07405, 0.9885, 0.04155, 0.9885, 0.04155, 0.5068, 0.04155, 0.5068, 0.04155, 0.9885, 0.009052, 0.9885, 0.009051, 0.5068, 0.4269, 0.5074, 0.4269, 0.9878, 0.4632, 0.9878, 0.4632, 0.5074, 0.4966, 0.5068, 0.4966, 0.9885, 0.4641, 0.9885, 0.4641, 0.5068, 0.4316, 0.9885, 0.4316, 0.5068, 0.4641, 0.5068, 0.4641, 0.9885])
_ca = me_cylinder_005.color_attributes.new('Col', 'BYTE_COLOR', 'CORNER')
_ca.data.foreach_set('color', [1.0, 1.0, 1.0, 1.0, 1.0, 1.0, 1.0, 1.0, 1.0, 1.0, 1.0, 1.0, 1.0, 1.0, 1.0, 1.0, 1.0, 1.0, 1.0, 1.0, 1.0, 1.0, 1.0, 1.0, 1.0, 1.0, 1.0, 1.0, 1.0, 1.0, 1.0, 1.0, 1.0, 1.0, 1.0, 1.0, 1.0, 1.0, 1.0, 1.0, 1.0, 1.0, 1.0, 1.0, 1.0, 1.0, 1.0, 1.0, 1.0, 1.0, 1.0, 1.0, 1.0, 1.0, 1.0, 1.0, 1.0, 1.0, 1.0, 1.0, 1.0, 1.0, 1.0, 1.0, 1.0, 1.0, 1.0, 1.0, 1.0, 1.0, 1.0, 1.0, 1.0, 1.0, 1.0, 1.0, 1.0, 1.0, 1.0, 1.0, 1.0, 1.0, 1.0, 1.0, 1.0, 1.0, 1.0, 1.0, 1.0, 1.0, 1.0, 1.0, 1.0, 1.0, 1.0, 1.0, 1.0, 1.0, 1.0, 1.0, 1.0, 1.0, 1.0, 1.0, 1.0, 1.0, 1.0, 1.0, 1.0, 1.0, 1.0, 1.0, 1.0, 1.0, 1.0, 1.0, 1.0, 1.0, 1.0, 1.0, 1.0, 1.0, 1.0, 1.0, 1.0, 1.0, 1.0, 1.0, 1.0, 1.0, 1.0, 1.0, 1.0, 1.0, 1.0, 1.0, 1.0, 1.0, 1.0, 1.0, 1.0, 1.0, 1.0, 1.0, 1.0, 1.0, 1.0, 1.0, 1.0, 1.0, 1.0, 1.0, 1.0, 1.0, 1.0, 1.0, 1.0, 1.0, 1.0, 1.0, 1.0, 1.0, 1.0, 1.0, 1.0, 1.0, 1.0, 1.0, 1.0, 1.0, 1.0, 1.0, 1.0, 1.0, 1.0, 1.0, 1.0, 1.0, 1.0, 1.0, 1.0, 1.0, 1.0, 1.0, 1.0, 1.0, 1.0, 1.0, 1.0, 1.0, 1.0, 1.0, 1.0, 1.0, 1.0, 1.0, 1.0, 1.0, 1.0, 1.0, 1.0, 1.0, 1.0, 1.0, 1.0, 1.0, 1.0, 1.0, 1.0, 1.0, 1.0, 1.0, 1.0, 1.0, 1.0, 1.0, 1.0, 1.0, 1.0, 1.0, 1.0, 1.0, 1.0, 1.0, 1.0, 1.0, 1.0, 1.0, 1.0, 1.0, 1.0, 1.0, 1.0, 1.0, 1.0, 1.0, 1.0, 1.0, 1.0, 1.0, 1.0, 1.0, 1.0, 1.0, 1.0, 1.0, 1.0, 1.0, 1.0, 1.0, 1.0, 1.0, 1.0, 1.0, 1.0, 1.0, 1.0, 1.0, 1.0, 1.0, 1.0, 1.0, 1.0, 1.0, 1.0, 1.0, 1.0, 1.0, 1.0, 1.0, 1.0, 1.0, 1.0, 1.0, 1.0, 1.0, 1.0, 1.0, 1.0, 1.0, 1.0, 1.0, 1.0, 1.0, 1.0, 1.0, 1.0, 1.0, 1.0, 1.0, 1.0, 1.0, 1.0, 1.0, 1.0, 1.0, 1.0, 1.0, 1.0, 1.0, 1.0, 1.0, 1.0, 1.0, 1.0, 1.0, 1.0, 1.0, 1.0, 1.0, 1.0, 1.0, 1.0, 1.0, 1.0, 1.0, 1.0, 1.0, 1.0, 1.0, 1.0, 1.0, 1.0, 1.0, 1.0, 1.0, 1.0, 1.0, 1.0, 1.0, 1.0, 1.0, 1.0, 1.0, 1.0, 1.0, 1.0, 1.0, 1.0, 1.0, 1.0, 1.0, 1.0, 1.0, 1.0, 1.0, 1.0, 1.0, 1.0, 1.0, 1.0, 1.0, 1.0, 1.0, 1.0, 1.0, 1.0, 1.0, 1.0, 1.0, 1.0, 1.0, 1.0, 1.0, 1.0, 1.0, 1.0, 1.0, 1.0, 1.0, 1.0, 1.0, 1.0, 1.0, 1.0, 1.0, 1.0, 1.0, 1.0, 1.0, 1.0, 1.0, 1.0, 1.0, 1.0, 1.0, 1.0, 1.0, 1.0, 1.0, 1.0, 1.0, 1.0, 1.0, 1.0, 1.0, 1.0, 1.0, 1.0, 1.0, 1.0, 1.0, 1.0, 1.0, 1.0, 1.0, 1.0, 1.0, 1.0, 1.0, 1.0, 1.0, 1.0, 1.0, 1.0, 1.0, 1.0, 1.0, 1.0, 1.0, 1.0, 1.0, 1.0, 1.0, 1.0, 1.0, 1.0, 1.0, 1.0, 1.0, 1.0, 1.0, 1.0, 1.0, 1.0, 1.0, 1.0, 1.0, 1.0, 1.0, 1.0, 1.0, 1.0, 1.0, 1.0, 1.0, 1.0, 1.0, 1.0, 1.0, 1.0, 1.0, 1.0, 1.0, 1.0, 1.0, 1.0, 1.0, 1.0, 1.0, 1.0, 1.0, 1.0, 1.0, 1.0, 1.0, 1.0, 1.0, 1.0, 1.0, 1.0, 1.0, 1.0, 1.0, 1.0, 1.0, 1.0, 1.0, 1.0, 1.0, 1.0, 1.0, 1.0, 1.0, 1.0, 1.0, 1.0, 1.0, 1.0, 1.0, 1.0, 1.0, 1.0, 1.0, 1.0, 1.0, 1.0, 1.0, 1.0, 1.0, 1.0, 1.0, 1.0, 1.0, 1.0, 1.0, 1.0, 1.0, 1.0, 1.0, 1.0, 1.0, 1.0, 1.0, 1.0, 1.0, 1.0, 1.0, 1.0, 1.0, 1.0, 1.0, 1.0, 1.0, 1.0, 1.0, 1.0, 1.0, 1.0, 1.0, 1.0, 1.0, 1.0, 1.0, 1.0, 1.0, 1.0, 1.0, 1.0, 1.0, 1.0, 1.0, 1.0, 1.0, 1.0, 1.0, 1.0, 1.0, 1.0, 1.0, 1.0, 1.0, 1.0, 1.0, 1.0, 1.0, 1.0, 1.0, 1.0, 1.0, 1.0, 1.0, 1.0, 1.0, 1.0, 1.0, 1.0, 1.0, 1.0, 1.0, 1.0, 1.0, 1.0, 1.0, 1.0, 1.0, 1.0, 1.0, 1.0, 1.0, 1.0, 1.0, 1.0, 1.0, 1.0, 1.0, 1.0, 1.0, 1.0, 1.0, 1.0, 1.0, 1.0, 1.0, 1.0, 1.0, 1.0, 1.0, 1.0, 1.0, 1.0, 1.0, 1.0, 1.0, 1.0, 1.0, 1.0, 1.0, 1.0, 1.0, 1.0, 1.0, 1.0, 1.0, 1.0, 1.0, 1.0, 1.0, 1.0, 1.0, 1.0, 1.0, 1.0, 1.0, 1.0, 1.0, 1.0, 1.0, 1.0, 1.0, 1.0, 1.0, 1.0, 1.0, 1.0, 1.0, 1.0, 1.0, 1.0, 1.0])
me_cylinder_005.use_remesh_preserve_volume = False
me_cylinder_005.use_remesh_preserve_attributes = False
me_cylinder_005.use_mirror_vertex_groups = False
me_cylinder_005.update()
me_cylinder_004 = bpy.data.meshes.new('Cylinder.004')
me_cylinder_004.from_pydata([(5.0, -0.5303, 0.5303), (5.0, -0.6929, 0.287), (5.0, -0.75, -1.144e-07), (5.0, -0.6929, -0.287), (5.0, -0.5303, -0.5303), (5.0, -0.287, -0.6929), (5.0, -3.318e-07, -0.75), (5.0, 0.287, -0.6929), (5.0, 0.5303, -0.5303), (5.0, 0.6929, -0.287), (5.0, 0.75, -7.266e-08), (5.0, 0.6929, 0.287), (5.0, 0.5303, 0.5303), (5.0, 0.287, 0.6929), (5.0, -7.073e-07, 0.75), (5.0, -0.287, 0.6929), (-5.0, -0.5303, 0.5303), (-5.0, -0.6929, 0.287), (-5.0, -0.75, -1.116e-06), (-5.0, -0.6929, -0.287), (-5.0, -0.5303, -0.5303), (-5.0, -0.287, -0.6929), (-5.0, 1.667e-06, -0.75), (-5.0, 0.287, -0.6929), (-5.0, 0.5303, -0.5303), (-5.0, 0.6929, -0.287), (-5.0, 0.75, 1.781e-06), (-5.0, 0.6929, 0.287), (-5.0, 0.5303, 0.5303), (-5.0, 0.287, 0.6929), (-5.0, -2.189e-06, 0.75), (-5.0, -0.287, 0.6929), (5.0, -2.186e-07, -8.16e-08), (-5.0, 2.186e-07, -1.472e-07)], [], [(32, 0, 1), (33, 17, 16), (32, 1, 2), (33, 18, 17), (32, 2, 3), (33, 19, 18), (32, 3, 4), (33, 20, 19), (32, 4, 5), (33, 21, 20), (32, 5, 6), (33, 22, 21), (32, 6, 7), (33, 23, 22), (32, 7, 8), (33, 24, 23), (32, 8, 9), (33, 25, 24), (32, 9, 10), (33, 26, 25), (32, 10, 11), (33, 27, 26), (32, 11, 12), (33, 28, 27), (32, 12, 13), (33, 29, 28), (32, 13, 14), (33, 30, 29), (32, 14, 15), (33, 31, 30), (15, 0, 32), (33, 16, 31), (0, 16, 17, 1), (1, 17, 18, 2), (2, 18, 19, 3), (3, 19, 20, 4), (4, 20, 21, 5), (5, 21, 22, 6), (6, 22, 23, 7), (7, 23, 24, 8), (8, 24, 25, 9), (9, 25, 26, 10), (10, 26, 27, 11), (11, 27, 28, 12), (12, 28, 29, 13), (13, 29, 30, 14), (14, 30, 31, 15), (16, 0, 15, 31)])
_uv = me_cylinder_004.uv_layers.new(name='UVMap')
_uv.uv.foreach_set('vector', [0.7502, 0.7533, 0.9239, 0.5796, 0.9772, 0.6593, 0.7472, 0.7502, 0.9712, 0.843, 0.9187, 0.9217, 0.7502, 0.7533, 0.9772, 0.6593, 0.9959, 0.7533, 0.7472, 0.7502, 0.9897, 0.7502, 0.9712, 0.843, 0.7502, 0.7533, 0.9959, 0.7533, 0.9772, 0.8473, 0.7472, 0.7502, 0.9712, 0.6574, 0.9897, 0.7502, 0.7502, 0.7533, 0.9772, 0.8473, 0.9239, 0.927, 0.7472, 0.7502, 0.9187, 0.5788, 0.9712, 0.6574, 0.7502, 0.7533, 0.9239, 0.927, 0.8443, 0.9803, 0.7472, 0.7502, 0.84, 0.5262, 0.9187, 0.5788, 0.7502, 0.7533, 0.8443, 0.9803, 0.7502, 0.999, 0.7472, 0.7502, 0.7472, 0.5078, 0.84, 0.5262, 0.7502, 0.7533, 0.7502, 0.999, 0.6562, 0.9803, 0.7472, 0.7502, 0.6544, 0.5262, 0.7472, 0.5078, 0.7502, 0.7533, 0.6562, 0.9803, 0.5765, 0.927, 0.7472, 0.7502, 0.5757, 0.5788, 0.6544, 0.5262, 0.7502, 0.7533, 0.5765, 0.927, 0.5233, 0.8473, 0.7472, 0.7502, 0.5232, 0.6574, 0.5757, 0.5788, 0.7502, 0.7533, 0.5233, 0.8473, 0.5046, 0.7533, 0.7472, 0.7502, 0.5047, 0.7502, 0.5232, 0.6574, 0.7502, 0.7533, 0.5046, 0.7533, 0.5233, 0.6593, 0.7472, 0.7502, 0.5232, 0.843, 0.5047, 0.7502, 0.7502, 0.7533, 0.5233, 0.6593, 0.5765, 0.5796, 0.7472, 0.7502, 0.5757, 0.9217, 0.5232, 0.843, 0.7502, 0.7533, 0.5765, 0.5796, 0.6562, 0.5263, 0.7472, 0.7502, 0.6544, 0.9743, 0.5757, 0.9217, 0.7502, 0.7533, 0.6562, 0.5263, 0.7502, 0.5076, 0.7472, 0.7502, 0.7472, 0.9927, 0.6544, 0.9743, 0.7502, 0.7533, 0.7502, 0.5076, 0.8443, 0.5263, 0.7472, 0.7502, 0.84, 0.9743, 0.7472, 0.9927, 0.8443, 0.5263, 0.9239, 0.5796, 0.7502, 0.7533, 0.7472, 0.7502, 0.9187, 0.9217, 0.84, 0.9743, 0.4316, 0.5068, 0.4316, 0.9885, 0.3991, 0.9885, 0.3991, 0.5068, 0.3991, 0.5068, 0.3991, 0.9885, 0.3666, 0.9885, 0.3666, 0.5068, 0.3666, 0.5068, 0.3666, 0.9885, 0.3341, 0.9885, 0.3341, 0.5068, 0.3341, 0.5068, 0.3341, 0.9885, 0.3016, 0.9885, 0.3016, 0.5068, 0.3016, 0.5068, 0.3016, 0.9885, 0.2691, 0.9885, 0.2691, 0.5068, 0.2691, 0.5068, 0.2691, 0.9885, 0.2366, 0.9885, 0.2366, 0.5068, 0.2366, 0.5068, 0.2366, 0.9885, 0.2041, 0.9885, 0.2041, 0.5068, 0.2041, 0.5068, 0.2041, 0.9885, 0.1716, 0.9885, 0.1716, 0.5068, 0.1716, 0.5068, 0.1716, 0.9885, 0.1391, 0.9885, 0.1391, 0.5068, 0.1391, 0.5068, 0.1391, 0.9885, 0.1066, 0.9885, 0.1066, 0.5068, 0.1066, 0.5068, 0.1066, 0.9885, 0.07405, 0.9885, 0.07405, 0.5068, 0.07405, 0.5068, 0.07405, 0.9885, 0.04155, 0.9885, 0.04155, 0.5068, 0.04155, 0.5068, 0.04155, 0.9885, 0.009052, 0.9885, 0.009051, 0.5068, 0.4269, 0.5074, 0.4269, 0.9878, 0.4632, 0.9878, 0.4632, 0.5074, 0.4966, 0.5068, 0.4966, 0.9885, 0.4641, 0.9885, 0.4641, 0.5068, 0.4316, 0.9885, 0.4316, 0.5068, 0.4641, 0.5068, 0.4641, 0.9885])
_ca = me_cylinder_004.color_attributes.new('Col', 'BYTE_COLOR', 'CORNER')
_ca.data.foreach_set('color', [1.0, 1.0, 1.0, 1.0, 1.0, 1.0, 1.0, 1.0, 1.0, 1.0, 1.0, 1.0, 1.0, 1.0, 1.0, 1.0, 1.0, 1.0, 1.0, 1.0, 1.0, 1.0, 1.0, 1.0, 1.0, 1.0, 1.0, 1.0, 1.0, 1.0, 1.0, 1.0, 1.0, 1.0, 1.0, 1.0, 1.0, 1.0, 1.0, 1.0, 1.0, 1.0, 1.0, 1.0, 1.0, 1.0, 1.0, 1.0, 1.0, 1.0, 1.0, 1.0, 1.0, 1.0, 1.0, 1.0, 1.0, 1.0, 1.0, 1.0, 1.0, 1.0, 1.0, 1.0, 1.0, 1.0, 1.0, 1.0, 1.0, 1.0, 1.0, 1.0, 1.0, 1.0, 1.0, 1.0, 1.0, 1.0, 1.0, 1.0, 1.0, 1.0, 1.0, 1.0, 1.0, 1.0, 1.0, 1.0, 1.0, 1.0, 1.0, 1.0, 1.0, 1.0, 1.0, 1.0, 1.0, 1.0, 1.0, 1.0, 1.0, 1.0, 1.0, 1.0, 1.0, 1.0, 1.0, 1.0, 1.0, 1.0, 1.0, 1.0, 1.0, 1.0, 1.0, 1.0, 1.0, 1.0, 1.0, 1.0, 1.0, 1.0, 1.0, 1.0, 1.0, 1.0, 1.0, 1.0, 1.0, 1.0, 1.0, 1.0, 1.0, 1.0, 1.0, 1.0, 1.0, 1.0, 1.0, 1.0, 1.0, 1.0, 1.0, 1.0, 1.0, 1.0, 1.0, 1.0, 1.0, 1.0, 1.0, 1.0, 1.0, 1.0, 1.0, 1.0, 1.0, 1.0, 1.0, 1.0, 1.0, 1.0, 1.0, 1.0, 1.0, 1.0, 1.0, 1.0, 1.0, 1.0, 1.0, 1.0, 1.0, 1.0, 1.0, 1.0, 1.0, 1.0, 1.0, 1.0, 1.0, 1.0, 1.0, 1.0, 1.0, 1.0, 1.0, 1.0, 1.0, 1.0, 1.0, 1.0, 1.0, 1.0, 1.0, 1.0, 1.0, 1.0, 1.0, 1.0, 1.0, 1.0, 1.0, 1.0, 1.0, 1.0, 1.0, 1.0, 1.0, 1.0, 1.0, 1.0, 1.0, 1.0, 1.0, 1.0, 1.0, 1.0, 1.0, 1.0, 1.0, 1.0, 1.0, 1.0, 1.0, 1.0, 1.0, 1.0, 1.0, 1.0, 1.0, 1.0, 1.0, 1.0, 1.0, 1.0, 1.0, 1.0, 1.0, 1.0, 1.0, 1.0, 1.0, 1.0, 1.0, 1.0, 1.0, 1.0, 1.0, 1.0, 1.0, 1.0, 1.0, 1.0, 1.0, 1.0, 1.0, 1.0, 1.0, 1.0, 1.0, 1.0, 1.0, 1.0, 1.0, 1.0, 1.0, 1.0, 1.0, 1.0, 1.0, 1.0, 1.0, 1.0, 1.0, 1.0, 1.0, 1.0, 1.0, 1.0, 1.0, 1.0, 1.0, 1.0, 1.0, 1.0, 1.0, 1.0, 1.0, 1.0, 1.0, 1.0, 1.0, 1.0, 1.0, 1.0, 1.0, 1.0, 1.0, 1.0, 1.0, 1.0, 1.0, 1.0, 1.0, 1.0, 1.0, 1.0, 1.0, 1.0, 1.0, 1.0, 1.0, 1.0, 1.0, 1.0, 1.0, 1.0, 1.0, 1.0, 1.0, 1.0, 1.0, 1.0, 1.0, 1.0, 1.0, 1.0, 1.0, 1.0, 1.0, 1.0, 1.0, 1.0, 1.0, 1.0, 1.0, 1.0, 1.0, 1.0, 1.0, 1.0, 1.0, 1.0, 1.0, 1.0, 1.0, 1.0, 1.0, 1.0, 1.0, 1.0, 1.0, 1.0, 1.0, 1.0, 1.0, 1.0, 1.0, 1.0, 1.0, 1.0, 1.0, 1.0, 1.0, 1.0, 1.0, 1.0, 1.0, 1.0, 1.0, 1.0, 1.0, 1.0, 1.0, 1.0, 1.0, 1.0, 1.0, 1.0, 1.0, 1.0, 1.0, 1.0, 1.0, 1.0, 1.0, 1.0, 1.0, 1.0, 1.0, 1.0, 1.0, 1.0, 1.0, 1.0, 1.0, 1.0, 1.0, 1.0, 1.0, 1.0, 1.0, 1.0, 1.0, 1.0, 1.0, 1.0, 1.0, 1.0, 1.0, 1.0, 1.0, 1.0, 1.0, 1.0, 1.0, 1.0, 1.0, 1.0, 1.0, 1.0, 1.0, 1.0, 1.0, 1.0, 1.0, 1.0, 1.0, 1.0, 1.0, 1.0, 1.0, 1.0, 1.0, 1.0, 1.0, 1.0, 1.0, 1.0, 1.0, 1.0, 1.0, 1.0, 1.0, 1.0, 1.0, 1.0, 1.0, 1.0, 1.0, 1.0, 1.0, 1.0, 1.0, 1.0, 1.0, 1.0, 1.0, 1.0, 1.0, 1.0, 1.0, 1.0, 1.0, 1.0, 1.0, 1.0, 1.0, 1.0, 1.0, 1.0, 1.0, 1.0, 1.0, 1.0, 1.0, 1.0, 1.0, 1.0, 1.0, 1.0, 1.0, 1.0, 1.0, 1.0, 1.0, 1.0, 1.0, 1.0, 1.0, 1.0, 1.0, 1.0, 1.0, 1.0, 1.0, 1.0, 1.0, 1.0, 1.0, 1.0, 1.0, 1.0, 1.0, 1.0, 1.0, 1.0, 1.0, 1.0, 1.0, 1.0, 1.0, 1.0, 1.0, 1.0, 1.0, 1.0, 1.0, 1.0, 1.0, 1.0, 1.0, 1.0, 1.0, 1.0, 1.0, 1.0, 1.0, 1.0, 1.0, 1.0, 1.0, 1.0, 1.0, 1.0, 1.0, 1.0, 1.0, 1.0, 1.0, 1.0, 1.0, 1.0, 1.0, 1.0, 1.0, 1.0, 1.0, 1.0, 1.0, 1.0, 1.0, 1.0, 1.0, 1.0, 1.0, 1.0, 1.0, 1.0, 1.0, 1.0, 1.0, 1.0, 1.0, 1.0, 1.0, 1.0, 1.0, 1.0, 1.0, 1.0, 1.0, 1.0, 1.0, 1.0, 1.0, 1.0, 1.0, 1.0, 1.0, 1.0, 1.0, 1.0, 1.0, 1.0, 1.0, 1.0, 1.0, 1.0, 1.0, 1.0, 1.0, 1.0, 1.0, 1.0, 1.0, 1.0, 1.0, 1.0, 1.0, 1.0, 1.0, 1.0, 1.0, 1.0, 1.0, 1.0, 1.0, 1.0, 1.0, 1.0, 1.0, 1.0, 1.0, 1.0, 1.0, 1.0, 1.0, 1.0, 1.0, 1.0, 1.0, 1.0, 1.0, 1.0, 1.0, 1.0, 1.0, 1.0, 1.0, 1.0, 1.0, 1.0, 1.0, 1.0, 1.0, 1.0, 1.0, 1.0])
me_cylinder_004.use_remesh_preserve_volume = False
me_cylinder_004.use_remesh_preserve_attributes = False
me_cylinder_004.use_mirror_vertex_groups = False
me_cylinder_004.update()
me_cylinder_003 = bpy.data.meshes.new('Cylinder.003')
me_cylinder_003.from_pydata([(0.7071, 1.0, 0.7071), (0.9239, 1.0, 0.3827), (1.0, 1.0, -1.525e-07), (0.9239, 1.0, -0.3827), (0.7071, 1.0, -0.7071), (0.3827, 1.0, -0.9239), (1.51e-07, 1.0, -1.0), (-0.3827, 1.0, -0.9239), (-0.7071, 1.0, -0.7071), (-0.9239, 1.0, -0.3827), (-1.0, 1.0, -9.688e-08), (-0.9239, 1.0, 0.3827), (-0.7071, 1.0, 0.7071), (-0.3827, 1.0, 0.9239), (6.517e-07, 1.0, 1.0), (0.3827, 1.0, 0.9239), (0.7071, -1.0, 0.7071), (0.9239, -1.0, 0.3827), (1.0, -1.0, -1.488e-06), (0.9239, -1.0, -0.3827), (0.7071, -1.0, -0.7071), (0.3827, -1.0, -0.9239), (-1.931e-06, -1.0, -1.0), (-0.3827, -1.0, -0.9239), (-0.7071, -1.0, -0.7071), (-0.9239, -1.0, -0.3827), (-1.0, -1.0, 2.375e-06), (-0.9239, -1.0, 0.3827), (-0.7071, -1.0, 0.7071), (-0.3827, -1.0, 0.9239), (3.211e-06, -1.0, 1.0), (0.3827, -1.0, 0.9239), (0.0, 1.0, -1.088e-07), (0.0, -1.0, -1.962e-07)], [], [(32, 0, 1), (33, 17, 16), (32, 1, 2), (33, 18, 17), (32, 2, 3), (33, 19, 18), (32, 3, 4), (33, 20, 19), (32, 4, 5), (33, 21, 20), (32, 5, 6), (33, 22, 21), (32, 6, 7), (33, 23, 22), (32, 7, 8), (33, 24, 23), (32, 8, 9), (33, 25, 24), (32, 9, 10), (33, 26, 25), (32, 10, 11), (33, 27, 26), (32, 11, 12), (33, 28, 27), (32, 12, 13), (33, 29, 28), (32, 13, 14), (33, 30, 29), (32, 14, 15), (33, 31, 30), (15, 0, 32), (33, 16, 31), (0, 16, 17, 1), (1, 17, 18, 2), (2, 18, 19, 3), (3, 19, 20, 4), (4, 20, 21, 5), (5, 21, 22, 6), (6, 22, 23, 7), (7, 23, 24, 8), (8, 24, 25, 9), (9, 25, 26, 10), (10, 26, 27, 11), (11, 27, 28, 12), (12, 28, 29, 13), (13, 29, 30, 14), (14, 30, 31, 15), (16, 0, 15, 31)])
_uv = me_cylinder_003.uv_layers.new(name='UVMap')
_uv.uv.foreach_set('vector', [0.7502, 0.7533, 0.9239, 0.5796, 0.9772, 0.6593, 0.7472, 0.7502, 0.9712, 0.843, 0.9187, 0.9217, 0.7502, 0.7533, 0.9772, 0.6593, 0.9959, 0.7533, 0.7472, 0.7502, 0.9897, 0.7502, 0.9712, 0.843, 0.7502, 0.7533, 0.9959, 0.7533, 0.9772, 0.8473, 0.7472, 0.7502, 0.9712, 0.6574, 0.9897, 0.7502, 0.7502, 0.7533, 0.9772, 0.8473, 0.9239, 0.927, 0.7472, 0.7502, 0.9187, 0.5788, 0.9712, 0.6574, 0.7502, 0.7533, 0.9239, 0.927, 0.8443, 0.9803, 0.7472, 0.7502, 0.84, 0.5262, 0.9187, 0.5788, 0.7502, 0.7533, 0.8443, 0.9803, 0.7502, 0.999, 0.7472, 0.7502, 0.7472, 0.5078, 0.84, 0.5262, 0.7502, 0.7533, 0.7502, 0.999, 0.6562, 0.9803, 0.7472, 0.7502, 0.6544, 0.5262, 0.7472, 0.5078, 0.7502, 0.7533, 0.6562, 0.9803, 0.5765, 0.927, 0.7472, 0.7502, 0.5757, 0.5788, 0.6544, 0.5262, 0.7502, 0.7533, 0.5765, 0.927, 0.5233, 0.8473, 0.7472, 0.7502, 0.5232, 0.6574, 0.5757, 0.5788, 0.7502, 0.7533, 0.5233, 0.8473, 0.5046, 0.7533, 0.7472, 0.7502, 0.5047, 0.7502, 0.5232, 0.6574, 0.7502, 0.7533, 0.5046, 0.7533, 0.5233, 0.6593, 0.7472, 0.7502, 0.5232, 0.843, 0.5047, 0.7502, 0.7502, 0.7533, 0.5233, 0.6593, 0.5765, 0.5796, 0.7472, 0.7502, 0.5757, 0.9217, 0.5232, 0.843, 0.7502, 0.7533, 0.5765, 0.5796, 0.6562, 0.5263, 0.7472, 0.7502, 0.6544, 0.9743, 0.5757, 0.9217, 0.7502, 0.7533, 0.6562, 0.5263, 0.7502, 0.5076, 0.7472, 0.7502, 0.7472, 0.9927, 0.6544, 0.9743, 0.7502, 0.7533, 0.7502, 0.5076, 0.8443, 0.5263, 0.7472, 0.7502, 0.84, 0.9743, 0.7472, 0.9927, 0.8443, 0.5263, 0.9239, 0.5796, 0.7502, 0.7533, 0.7472, 0.7502, 0.9187, 0.9217, 0.84, 0.9743, 0.4316, 0.5068, 0.4316, 0.9885, 0.3991, 0.9885, 0.3991, 0.5068, 0.3991, 0.5068, 0.3991, 0.9885, 0.3666, 0.9885, 0.3666, 0.5068, 0.3666, 0.5068, 0.3666, 0.9885, 0.3341, 0.9885, 0.3341, 0.5068, 0.3341, 0.5068, 0.3341, 0.9885, 0.3016, 0.9885, 0.3016, 0.5068, 0.3016, 0.5068, 0.3016, 0.9885, 0.2691, 0.9885, 0.2691, 0.5068, 0.2691, 0.5068, 0.2691, 0.9885, 0.2366, 0.9885, 0.2366, 0.5068, 0.2366, 0.5068, 0.2366, 0.9885, 0.2041, 0.9885, 0.2041, 0.5068, 0.2041, 0.5068, 0.2041, 0.9885, 0.1716, 0.9885, 0.1716, 0.5068, 0.1716, 0.5068, 0.1716, 0.9885, 0.1391, 0.9885, 0.1391, 0.5068, 0.1391, 0.5068, 0.1391, 0.9885, 0.1066, 0.9885, 0.1066, 0.5068, 0.1066, 0.5068, 0.1066, 0.9885, 0.07405, 0.9885, 0.07405, 0.5068, 0.07405, 0.5068, 0.07405, 0.9885, 0.04155, 0.9885, 0.04155, 0.5068, 0.04155, 0.5068, 0.04155, 0.9885, 0.009052, 0.9885, 0.009051, 0.5068, 0.4269, 0.5074, 0.4269, 0.9878, 0.4632, 0.9878, 0.4632, 0.5074, 0.4966, 0.5068, 0.4966, 0.9885, 0.4641, 0.9885, 0.4641, 0.5068, 0.4316, 0.9885, 0.4316, 0.5068, 0.4641, 0.5068, 0.4641, 0.9885])
_ca = me_cylinder_003.color_attributes.new('Col', 'BYTE_COLOR', 'CORNER')
_ca.data.foreach_set('color', [1.0, 1.0, 1.0, 1.0, 1.0, 1.0, 1.0, 1.0, 1.0, 1.0, 1.0, 1.0, 1.0, 1.0, 1.0, 1.0, 1.0, 1.0, 1.0, 1.0, 1.0, 1.0, 1.0, 1.0, 1.0, 1.0, 1.0, 1.0, 1.0, 1.0, 1.0, 1.0, 1.0, 1.0, 1.0, 1.0, 1.0, 1.0, 1.0, 1.0, 1.0, 1.0, 1.0, 1.0, 1.0, 1.0, 1.0, 1.0, 1.0, 1.0, 1.0, 1.0, 1.0, 1.0, 1.0, 1.0, 1.0, 1.0, 1.0, 1.0, 1.0, 1.0, 1.0, 1.0, 1.0, 1.0, 1.0, 1.0, 1.0, 1.0, 1.0, 1.0, 1.0, 1.0, 1.0, 1.0, 1.0, 1.0, 1.0, 1.0, 1.0, 1.0, 1.0, 1.0, 1.0, 1.0, 1.0, 1.0, 1.0, 1.0, 1.0, 1.0, 1.0, 1.0, 1.0, 1.0, 1.0, 1.0, 1.0, 1.0, 1.0, 1.0, 1.0, 1.0, 1.0, 1.0, 1.0, 1.0, 1.0, 1.0, 1.0, 1.0, 1.0, 1.0, 1.0, 1.0, 1.0, 1.0, 1.0, 1.0, 1.0, 1.0, 1.0, 1.0, 1.0, 1.0, 1.0, 1.0, 1.0, 1.0, 1.0, 1.0, 1.0, 1.0, 1.0, 1.0, 1.0, 1.0, 1.0, 1.0, 1.0, 1.0, 1.0, 1.0, 1.0, 1.0, 1.0, 1.0, 1.0, 1.0, 1.0, 1.0, 1.0, 1.0, 1.0, 1.0, 1.0, 1.0, 1.0, 1.0, 1.0, 1.0, 1.0, 1.0, 1.0, 1.0, 1.0, 1.0, 1.0, 1.0, 1.0, 1.0, 1.0, 1.0, 1.0, 1.0, 1.0, 1.0, 1.0, 1.0, 1.0, 1.0, 1.0, 1.0, 1.0, 1.0, 1.0, 1.0, 1.0, 1.0, 1.0, 1.0, 1.0, 1.0, 1.0, 1.0, 1.0, 1.0, 1.0, 1.0, 1.0, 1.0, 1.0, 1.0, 1.0, 1.0, 1.0, 1.0, 1.0, 1.0, 1.0, 1.0, 1.0, 1.0, 1.0, 1.0, 1.0, 1.0, 1.0, 1.0, 1.0, 1.0, 1.0, 1.0, 1.0, 1.0, 1.0, 1.0, 1.0, 1.0, 1.0, 1.0, 1.0, 1.0, 1.0, 1.0, 1.0, 1.0, 1.0, 1.0, 1.0, 1.0, 1.0, 1.0, 1.0, 1.0, 1.0, 1.0, 1.0, 1.0, 1.0, 1.0, 1.0, 1.0, 1.0, 1.0, 1.0, 1.0, 1.0, 1.0, 1.0, 1.0, 1.0, 1.0, 1.0, 1.0, 1.0, 1.0, 1.0, 1.0, 1.0, 1.0, 1.0, 1.0, 1.0, 1.0, 1.0, 1.0, 1.0, 1.0, 1.0, 1.0, 1.0, 1.0, 1.0, 1.0, 1.0, 1.0, 1.0, 1.0, 1.0, 1.0, 1.0, 1.0, 1.0, 1.0, 1.0, 1.0, 1.0, 1.0, 1.0, 1.0, 1.0, 1.0, 1.0, 1.0, 1.0, 1.0, 1.0, 1.0, 1.0, 1.0, 1.0, 1.0, 1.0, 1.0, 1.0, 1.0, 1.0, 1.0, 1.0, 1.0, 1.0, 1.0, 1.0, 1.0, 1.0, 1.0, 1.0, 1.0, 1.0, 1.0, 1.0, 1.0, 1.0, 1.0, 1.0, 1.0, 1.0, 1.0, 1.0, 1.0, 1.0, 1.0, 1.0, 1.0, 1.0, 1.0, 1.0, 1.0, 1.0, 1.0, 1.0, 1.0, 1.0, 1.0, 1.0, 1.0, 1.0, 1.0, 1.0, 1.0, 1.0, 1.0, 1.0, 1.0, 1.0, 1.0, 1.0, 1.0, 1.0, 1.0, 1.0, 1.0, 1.0, 1.0, 1.0, 1.0, 1.0, 1.0, 1.0, 1.0, 1.0, 1.0, 1.0, 1.0, 1.0, 1.0, 1.0, 1.0, 1.0, 1.0, 1.0, 1.0, 1.0, 1.0, 1.0, 1.0, 1.0, 1.0, 1.0, 1.0, 1.0, 1.0, 1.0, 1.0, 1.0, 1.0, 1.0, 1.0, 1.0, 1.0, 1.0, 1.0, 1.0, 1.0, 1.0, 1.0, 1.0, 1.0, 1.0, 1.0, 1.0, 1.0, 1.0, 1.0, 1.0, 1.0, 1.0, 1.0, 1.0, 1.0, 1.0, 1.0, 1.0, 1.0, 1.0, 1.0, 1.0, 1.0, 1.0, 1.0, 1.0, 1.0, 1.0, 1.0, 1.0, 1.0, 1.0, 1.0, 1.0, 1.0, 1.0, 1.0, 1.0, 1.0, 1.0, 1.0, 1.0, 1.0, 1.0, 1.0, 1.0, 1.0, 1.0, 1.0, 1.0, 1.0, 1.0, 1.0, 1.0, 1.0, 1.0, 1.0, 1.0, 1.0, 1.0, 1.0, 1.0, 1.0, 1.0, 1.0, 1.0, 1.0, 1.0, 1.0, 1.0, 1.0, 1.0, 1.0, 1.0, 1.0, 1.0, 1.0, 1.0, 1.0, 1.0, 1.0, 1.0, 1.0, 1.0, 1.0, 1.0, 1.0, 1.0, 1.0, 1.0, 1.0, 1.0, 1.0, 1.0, 1.0, 1.0, 1.0, 1.0, 1.0, 1.0, 1.0, 1.0, 1.0, 1.0, 1.0, 1.0, 1.0, 1.0, 1.0, 1.0, 1.0, 1.0, 1.0, 1.0, 1.0, 1.0, 1.0, 1.0, 1.0, 1.0, 1.0, 1.0, 1.0, 1.0, 1.0, 1.0, 1.0, 1.0, 1.0, 1.0, 1.0, 1.0, 1.0, 1.0, 1.0, 1.0, 1.0, 1.0, 1.0, 1.0, 1.0, 1.0, 1.0, 1.0, 1.0, 1.0, 1.0, 1.0, 1.0, 1.0, 1.0, 1.0, 1.0, 1.0, 1.0, 1.0, 1.0, 1.0, 1.0, 1.0, 1.0, 1.0, 1.0, 1.0, 1.0, 1.0, 1.0, 1.0, 1.0, 1.0, 1.0, 1.0, 1.0, 1.0, 1.0, 1.0, 1.0, 1.0, 1.0, 1.0, 1.0, 1.0, 1.0, 1.0, 1.0, 1.0, 1.0, 1.0, 1.0, 1.0, 1.0, 1.0, 1.0, 1.0, 1.0, 1.0, 1.0, 1.0, 1.0, 1.0, 1.0, 1.0, 1.0, 1.0, 1.0, 1.0, 1.0, 1.0, 1.0, 1.0, 1.0, 1.0, 1.0, 1.0, 1.0, 1.0, 1.0, 1.0, 1.0, 1.0, 1.0, 1.0, 1.0])
me_cylinder_003.use_remesh_preserve_volume = False
me_cylinder_003.use_remesh_preserve_attributes = False
me_cylinder_003.use_mirror_vertex_groups = False
me_cylinder_003.update()
me_cylinder_002 = bpy.data.meshes.new('Cylinder.002')
me_cylinder_002.from_pydata([(0.7071, 1.0, 0.7071), (0.9239, 1.0, 0.3827), (1.0, 1.0, -1.525e-07), (0.9239, 1.0, -0.3827), (0.7071, 1.0, -0.7071), (0.3827, 1.0, -0.9239), (1.51e-07, 1.0, -1.0), (-0.3827, 1.0, -0.9239), (-0.7071, 1.0, -0.7071), (-0.9239, 1.0, -0.3827), (-1.0, 1.0, -9.688e-08), (-0.9239, 1.0, 0.3827), (-0.7071, 1.0, 0.7071), (-0.3827, 1.0, 0.9239), (6.517e-07, 1.0, 1.0), (0.3827, 1.0, 0.9239), (0.7071, -1.0, 0.7071), (0.9239, -1.0, 0.3827), (1.0, -1.0, -1.488e-06), (0.9239, -1.0, -0.3827), (0.7071, -1.0, -0.7071), (0.3827, -1.0, -0.9239), (-1.931e-06, -1.0, -1.0), (-0.3827, -1.0, -0.9239), (-0.7071, -1.0, -0.7071), (-0.9239, -1.0, -0.3827), (-1.0, -1.0, 2.375e-06), (-0.9239, -1.0, 0.3827), (-0.7071, -1.0, 0.7071), (-0.3827, -1.0, 0.9239), (3.211e-06, -1.0, 1.0), (0.3827, -1.0, 0.9239), (0.0, 1.0, -1.088e-07), (0.0, -1.0, -1.962e-07)], [], [(32, 0, 1), (33, 17, 16), (32, 1, 2), (33, 18, 17), (32, 2, 3), (33, 19, 18), (32, 3, 4), (33, 20, 19), (32, 4, 5), (33, 21, 20), (32, 5, 6), (33, 22, 21), (32, 6, 7), (33, 23, 22), (32, 7, 8), (33, 24, 23), (32, 8, 9), (33, 25, 24), (32, 9, 10), (33, 26, 25), (32, 10, 11), (33, 27, 26), (32, 11, 12), (33, 28, 27), (32, 12, 13), (33, 29, 28), (32, 13, 14), (33, 30, 29), (32, 14, 15), (33, 31, 30), (15, 0, 32), (33, 16, 31), (0, 16, 17, 1), (1, 17, 18, 2), (2, 18, 19, 3), (3, 19, 20, 4), (4, 20, 21, 5), (5, 21, 22, 6), (6, 22, 23, 7), (7, 23, 24, 8), (8, 24, 25, 9), (9, 25, 26, 10), (10, 26, 27, 11), (11, 27, 28, 12), (12, 28, 29, 13), (13, 29, 30, 14), (14, 30, 31, 15), (16, 0, 15, 31)])
_uv = me_cylinder_002.uv_layers.new(name='UVMap')
_uv.uv.foreach_set('vector', [0.7502, 0.7533, 0.9239, 0.5796, 0.9772, 0.6593, 0.7472, 0.7502, 0.9712, 0.843, 0.9187, 0.9217, 0.7502, 0.7533, 0.9772, 0.6593, 0.9959, 0.7533, 0.7472, 0.7502, 0.9897, 0.7502, 0.9712, 0.843, 0.7502, 0.7533, 0.9959, 0.7533, 0.9772, 0.8473, 0.7472, 0.7502, 0.9712, 0.6574, 0.9897, 0.7502, 0.7502, 0.7533, 0.9772, 0.8473, 0.9239, 0.927, 0.7472, 0.7502, 0.9187, 0.5788, 0.9712, 0.6574, 0.7502, 0.7533, 0.9239, 0.927, 0.8443, 0.9803, 0.7472, 0.7502, 0.84, 0.5262, 0.9187, 0.5788, 0.7502, 0.7533, 0.8443, 0.9803, 0.7502, 0.999, 0.7472, 0.7502, 0.7472, 0.5078, 0.84, 0.5262, 0.7502, 0.7533, 0.7502, 0.999, 0.6562, 0.9803, 0.7472, 0.7502, 0.6544, 0.5262, 0.7472, 0.5078, 0.7502, 0.7533, 0.6562, 0.9803, 0.5765, 0.927, 0.7472, 0.7502, 0.5757, 0.5788, 0.6544, 0.5262, 0.7502, 0.7533, 0.5765, 0.927, 0.5233, 0.8473, 0.7472, 0.7502, 0.5232, 0.6574, 0.5757, 0.5788, 0.7502, 0.7533, 0.5233, 0.8473, 0.5046, 0.7533, 0.7472, 0.7502, 0.5047, 0.7502, 0.5232, 0.6574, 0.7502, 0.7533, 0.5046, 0.7533, 0.5233, 0.6593, 0.7472, 0.7502, 0.5232, 0.843, 0.5047, 0.7502, 0.7502, 0.7533, 0.5233, 0.6593, 0.5765, 0.5796, 0.7472, 0.7502, 0.5757, 0.9217, 0.5232, 0.843, 0.7502, 0.7533, 0.5765, 0.5796, 0.6562, 0.5263, 0.7472, 0.7502, 0.6544, 0.9743, 0.5757, 0.9217, 0.7502, 0.7533, 0.6562, 0.5263, 0.7502, 0.5076, 0.7472, 0.7502, 0.7472, 0.9927, 0.6544, 0.9743, 0.7502, 0.7533, 0.7502, 0.5076, 0.8443, 0.5263, 0.7472, 0.7502, 0.84, 0.9743, 0.7472, 0.9927, 0.8443, 0.5263, 0.9239, 0.5796, 0.7502, 0.7533, 0.7472, 0.7502, 0.9187, 0.9217, 0.84, 0.9743, 0.4316, 0.5068, 0.4316, 0.9885, 0.3991, 0.9885, 0.3991, 0.5068, 0.3991, 0.5068, 0.3991, 0.9885, 0.3666, 0.9885, 0.3666, 0.5068, 0.3666, 0.5068, 0.3666, 0.9885, 0.3341, 0.9885, 0.3341, 0.5068, 0.3341, 0.5068, 0.3341, 0.9885, 0.3016, 0.9885, 0.3016, 0.5068, 0.3016, 0.5068, 0.3016, 0.9885, 0.2691, 0.9885, 0.2691, 0.5068, 0.2691, 0.5068, 0.2691, 0.9885, 0.2366, 0.9885, 0.2366, 0.5068, 0.2366, 0.5068, 0.2366, 0.9885, 0.2041, 0.9885, 0.2041, 0.5068, 0.2041, 0.5068, 0.2041, 0.9885, 0.1716, 0.9885, 0.1716, 0.5068, 0.1716, 0.5068, 0.1716, 0.9885, 0.1391, 0.9885, 0.1391, 0.5068, 0.1391, 0.5068, 0.1391, 0.9885, 0.1066, 0.9885, 0.1066, 0.5068, 0.1066, 0.5068, 0.1066, 0.9885, 0.07405, 0.9885, 0.07405, 0.5068, 0.07405, 0.5068, 0.07405, 0.9885, 0.04155, 0.9885, 0.04155, 0.5068, 0.04155, 0.5068, 0.04155, 0.9885, 0.009052, 0.9885, 0.009051, 0.5068, 0.4269, 0.5074, 0.4269, 0.9878, 0.4632, 0.9878, 0.4632, 0.5074, 0.4966, 0.5068, 0.4966, 0.9885, 0.4641, 0.9885, 0.4641, 0.5068, 0.4316, 0.9885, 0.4316, 0.5068, 0.4641, 0.5068, 0.4641, 0.9885])
_ca = me_cylinder_002.color_attributes.new('Col', 'BYTE_COLOR', 'CORNER')
_ca.data.foreach_set('color', [1.0, 1.0, 1.0, 1.0, 1.0, 1.0, 1.0, 1.0, 1.0, 1.0, 1.0, 1.0, 1.0, 1.0, 1.0, 1.0, 1.0, 1.0, 1.0, 1.0, 1.0, 1.0, 1.0, 1.0, 1.0, 1.0, 1.0, 1.0, 1.0, 1.0, 1.0, 1.0, 1.0, 1.0, 1.0, 1.0, 1.0, 1.0, 1.0, 1.0, 1.0, 1.0, 1.0, 1.0, 1.0, 1.0, 1.0, 1.0, 1.0, 1.0, 1.0, 1.0, 1.0, 1.0, 1.0, 1.0, 1.0, 1.0, 1.0, 1.0, 1.0, 1.0, 1.0, 1.0, 1.0, 1.0, 1.0, 1.0, 1.0, 1.0, 1.0, 1.0, 1.0, 1.0, 1.0, 1.0, 1.0, 1.0, 1.0, 1.0, 1.0, 1.0, 1.0, 1.0, 1.0, 1.0, 1.0, 1.0, 1.0, 1.0, 1.0, 1.0, 1.0, 1.0, 1.0, 1.0, 1.0, 1.0, 1.0, 1.0, 1.0, 1.0, 1.0, 1.0, 1.0, 1.0, 1.0, 1.0, 1.0, 1.0, 1.0, 1.0, 1.0, 1.0, 1.0, 1.0, 1.0, 1.0, 1.0, 1.0, 1.0, 1.0, 1.0, 1.0, 1.0, 1.0, 1.0, 1.0, 1.0, 1.0, 1.0, 1.0, 1.0, 1.0, 1.0, 1.0, 1.0, 1.0, 1.0, 1.0, 1.0, 1.0, 1.0, 1.0, 1.0, 1.0, 1.0, 1.0, 1.0, 1.0, 1.0, 1.0, 1.0, 1.0, 1.0, 1.0, 1.0, 1.0, 1.0, 1.0, 1.0, 1.0, 1.0, 1.0, 1.0, 1.0, 1.0, 1.0, 1.0, 1.0, 1.0, 1.0, 1.0, 1.0, 1.0, 1.0, 1.0, 1.0, 1.0, 1.0, 1.0, 1.0, 1.0, 1.0, 1.0, 1.0, 1.0, 1.0, 1.0, 1.0, 1.0, 1.0, 1.0, 1.0, 1.0, 1.0, 1.0, 1.0, 1.0, 1.0, 1.0, 1.0, 1.0, 1.0, 1.0, 1.0, 1.0, 1.0, 1.0, 1.0, 1.0, 1.0, 1.0, 1.0, 1.0, 1.0, 1.0, 1.0, 1.0, 1.0, 1.0, 1.0, 1.0, 1.0, 1.0, 1.0, 1.0, 1.0, 1.0, 1.0, 1.0, 1.0, 1.0, 1.0, 1.0, 1.0, 1.0, 1.0, 1.0, 1.0, 1.0, 1.0, 1.0, 1.0, 1.0, 1.0, 1.0, 1.0, 1.0, 1.0, 1.0, 1.0, 1.0, 1.0, 1.0, 1.0, 1.0, 1.0, 1.0, 1.0, 1.0, 1.0, 1.0, 1.0, 1.0, 1.0, 1.0, 1.0, 1.0, 1.0, 1.0, 1.0, 1.0, 1.0, 1.0, 1.0, 1.0, 1.0, 1.0, 1.0, 1.0, 1.0, 1.0, 1.0, 1.0, 1.0, 1.0, 1.0, 1.0, 1.0, 1.0, 1.0, 1.0, 1.0, 1.0, 1.0, 1.0, 1.0, 1.0, 1.0, 1.0, 1.0, 1.0, 1.0, 1.0, 1.0, 1.0, 1.0, 1.0, 1.0, 1.0, 1.0, 1.0, 1.0, 1.0, 1.0, 1.0, 1.0, 1.0, 1.0, 1.0, 1.0, 1.0, 1.0, 1.0, 1.0, 1.0, 1.0, 1.0, 1.0, 1.0, 1.0, 1.0, 1.0, 1.0, 1.0, 1.0, 1.0, 1.0, 1.0, 1.0, 1.0, 1.0, 1.0, 1.0, 1.0, 1.0, 1.0, 1.0, 1.0, 1.0, 1.0, 1.0, 1.0, 1.0, 1.0, 1.0, 1.0, 1.0, 1.0, 1.0, 1.0, 1.0, 1.0, 1.0, 1.0, 1.0, 1.0, 1.0, 1.0, 1.0, 1.0, 1.0, 1.0, 1.0, 1.0, 1.0, 1.0, 1.0, 1.0, 1.0, 1.0, 1.0, 1.0, 1.0, 1.0, 1.0, 1.0, 1.0, 1.0, 1.0, 1.0, 1.0, 1.0, 1.0, 1.0, 1.0, 1.0, 1.0, 1.0, 1.0, 1.0, 1.0, 1.0, 1.0, 1.0, 1.0, 1.0, 1.0, 1.0, 1.0, 1.0, 1.0, 1.0, 1.0, 1.0, 1.0, 1.0, 1.0, 1.0, 1.0, 1.0, 1.0, 1.0, 1.0, 1.0, 1.0, 1.0, 1.0, 1.0, 1.0, 1.0, 1.0, 1.0, 1.0, 1.0, 1.0, 1.0, 1.0, 1.0, 1.0, 1.0, 1.0, 1.0, 1.0, 1.0, 1.0, 1.0, 1.0, 1.0, 1.0, 1.0, 1.0, 1.0, 1.0, 1.0, 1.0, 1.0, 1.0, 1.0, 1.0, 1.0, 1.0, 1.0, 1.0, 1.0, 1.0, 1.0, 1.0, 1.0, 1.0, 1.0, 1.0, 1.0, 1.0, 1.0, 1.0, 1.0, 1.0, 1.0, 1.0, 1.0, 1.0, 1.0, 1.0, 1.0, 1.0, 1.0, 1.0, 1.0, 1.0, 1.0, 1.0, 1.0, 1.0, 1.0, 1.0, 1.0, 1.0, 1.0, 1.0, 1.0, 1.0, 1.0, 1.0, 1.0, 1.0, 1.0, 1.0, 1.0, 1.0, 1.0, 1.0, 1.0, 1.0, 1.0, 1.0, 1.0, 1.0, 1.0, 1.0, 1.0, 1.0, 1.0, 1.0, 1.0, 1.0, 1.0, 1.0, 1.0, 1.0, 1.0, 1.0, 1.0, 1.0, 1.0, 1.0, 1.0, 1.0, 1.0, 1.0, 1.0, 1.0, 1.0, 1.0, 1.0, 1.0, 1.0, 1.0, 1.0, 1.0, 1.0, 1.0, 1.0, 1.0, 1.0, 1.0, 1.0, 1.0, 1.0, 1.0, 1.0, 1.0, 1.0, 1.0, 1.0, 1.0, 1.0, 1.0, 1.0, 1.0, 1.0, 1.0, 1.0, 1.0, 1.0, 1.0, 1.0, 1.0, 1.0, 1.0, 1.0, 1.0, 1.0, 1.0, 1.0, 1.0, 1.0, 1.0, 1.0, 1.0, 1.0, 1.0, 1.0, 1.0, 1.0, 1.0, 1.0, 1.0, 1.0, 1.0, 1.0, 1.0, 1.0, 1.0, 1.0, 1.0, 1.0, 1.0, 1.0, 1.0, 1.0, 1.0, 1.0, 1.0, 1.0, 1.0, 1.0, 1.0, 1.0, 1.0, 1.0, 1.0, 1.0, 1.0, 1.0, 1.0, 1.0, 1.0, 1.0, 1.0, 1.0, 1.0, 1.0, 1.0, 1.0, 1.0, 1.0, 1.0, 1.0])
me_cylinder_002.use_remesh_preserve_volume = False
me_cylinder_002.use_remesh_preserve_attributes = False
me_cylinder_002.use_mirror_vertex_groups = False
me_cylinder_002.update()
me_cylinder_001 = bpy.data.meshes.new('Cylinder.001')
me_cylinder_001.from_pydata([(0.7071, 1.0, 0.7071), (0.9239, 1.0, 0.3827), (1.0, 1.0, -1.525e-07), (0.9239, 1.0, -0.3827), (0.7071, 1.0, -0.7071), (0.3827, 1.0, -0.9239), (1.51e-07, 1.0, -1.0), (-0.3827, 1.0, -0.9239), (-0.7071, 1.0, -0.7071), (-0.9239, 1.0, -0.3827), (-1.0, 1.0, -9.688e-08), (-0.9239, 1.0, 0.3827), (-0.7071, 1.0, 0.7071), (-0.3827, 1.0, 0.9239), (6.517e-07, 1.0, 1.0), (0.3827, 1.0, 0.9239), (0.7071, -1.0, 0.7071), (0.9239, -1.0, 0.3827), (1.0, -1.0, -1.488e-06), (0.9239, -1.0, -0.3827), (0.7071, -1.0, -0.7071), (0.3827, -1.0, -0.9239), (-1.931e-06, -1.0, -1.0), (-0.3827, -1.0, -0.9239), (-0.7071, -1.0, -0.7071), (-0.9239, -1.0, -0.3827), (-1.0, -1.0, 2.375e-06), (-0.9239, -1.0, 0.3827), (-0.7071, -1.0, 0.7071), (-0.3827, -1.0, 0.9239), (3.211e-06, -1.0, 1.0), (0.3827, -1.0, 0.9239), (0.0, 1.0, -1.088e-07), (0.0, -1.0, -1.962e-07)], [], [(32, 0, 1), (33, 17, 16), (32, 1, 2), (33, 18, 17), (32, 2, 3), (33, 19, 18), (32, 3, 4), (33, 20, 19), (32, 4, 5), (33, 21, 20), (32, 5, 6), (33, 22, 21), (32, 6, 7), (33, 23, 22), (32, 7, 8), (33, 24, 23), (32, 8, 9), (33, 25, 24), (32, 9, 10), (33, 26, 25), (32, 10, 11), (33, 27, 26), (32, 11, 12), (33, 28, 27), (32, 12, 13), (33, 29, 28), (32, 13, 14), (33, 30, 29), (32, 14, 15), (33, 31, 30), (15, 0, 32), (33, 16, 31), (0, 16, 17, 1), (1, 17, 18, 2), (2, 18, 19, 3), (3, 19, 20, 4), (4, 20, 21, 5), (5, 21, 22, 6), (6, 22, 23, 7), (7, 23, 24, 8), (8, 24, 25, 9), (9, 25, 26, 10), (10, 26, 27, 11), (11, 27, 28, 12), (12, 28, 29, 13), (13, 29, 30, 14), (14, 30, 31, 15), (16, 0, 15, 31)])
_uv = me_cylinder_001.uv_layers.new(name='UVMap')
_uv.uv.foreach_set('vector', [0.7502, 0.7533, 0.9239, 0.5796, 0.9772, 0.6593, 0.7472, 0.7502, 0.9712, 0.843, 0.9187, 0.9217, 0.7502, 0.7533, 0.9772, 0.6593, 0.9959, 0.7533, 0.7472, 0.7502, 0.9897, 0.7502, 0.9712, 0.843, 0.7502, 0.7533, 0.9959, 0.7533, 0.9772, 0.8473, 0.7472, 0.7502, 0.9712, 0.6574, 0.9897, 0.7502, 0.7502, 0.7533, 0.9772, 0.8473, 0.9239, 0.927, 0.7472, 0.7502, 0.9187, 0.5788, 0.9712, 0.6574, 0.7502, 0.7533, 0.9239, 0.927, 0.8443, 0.9803, 0.7472, 0.7502, 0.84, 0.5262, 0.9187, 0.5788, 0.7502, 0.7533, 0.8443, 0.9803, 0.7502, 0.999, 0.7472, 0.7502, 0.7472, 0.5078, 0.84, 0.5262, 0.7502, 0.7533, 0.7502, 0.999, 0.6562, 0.9803, 0.7472, 0.7502, 0.6544, 0.5262, 0.7472, 0.5078, 0.7502, 0.7533, 0.6562, 0.9803, 0.5765, 0.927, 0.7472, 0.7502, 0.5757, 0.5788, 0.6544, 0.5262, 0.7502, 0.7533, 0.5765, 0.927, 0.5233, 0.8473, 0.7472, 0.7502, 0.5232, 0.6574, 0.5757, 0.5788, 0.7502, 0.7533, 0.5233, 0.8473, 0.5046, 0.7533, 0.7472, 0.7502, 0.5047, 0.7502, 0.5232, 0.6574, 0.7502, 0.7533, 0.5046, 0.7533, 0.5233, 0.6593, 0.7472, 0.7502, 0.5232, 0.843, 0.5047, 0.7502, 0.7502, 0.7533, 0.5233, 0.6593, 0.5765, 0.5796, 0.7472, 0.7502, 0.5757, 0.9217, 0.5232, 0.843, 0.7502, 0.7533, 0.5765, 0.5796, 0.6562, 0.5263, 0.7472, 0.7502, 0.6544, 0.9743, 0.5757, 0.9217, 0.7502, 0.7533, 0.6562, 0.5263, 0.7502, 0.5076, 0.7472, 0.7502, 0.7472, 0.9927, 0.6544, 0.9743, 0.7502, 0.7533, 0.7502, 0.5076, 0.8443, 0.5263, 0.7472, 0.7502, 0.84, 0.9743, 0.7472, 0.9927, 0.8443, 0.5263, 0.9239, 0.5796, 0.7502, 0.7533, 0.7472, 0.7502, 0.9187, 0.9217, 0.84, 0.9743, 0.4316, 0.5068, 0.4316, 0.9885, 0.3991, 0.9885, 0.3991, 0.5068, 0.3991, 0.5068, 0.3991, 0.9885, 0.3666, 0.9885, 0.3666, 0.5068, 0.3666, 0.5068, 0.3666, 0.9885, 0.3341, 0.9885, 0.3341, 0.5068, 0.3341, 0.5068, 0.3341, 0.9885, 0.3016, 0.9885, 0.3016, 0.5068, 0.3016, 0.5068, 0.3016, 0.9885, 0.2691, 0.9885, 0.2691, 0.5068, 0.2691, 0.5068, 0.2691, 0.9885, 0.2366, 0.9885, 0.2366, 0.5068, 0.2366, 0.5068, 0.2366, 0.9885, 0.2041, 0.9885, 0.2041, 0.5068, 0.2041, 0.5068, 0.2041, 0.9885, 0.1716, 0.9885, 0.1716, 0.5068, 0.1716, 0.5068, 0.1716, 0.9885, 0.1391, 0.9885, 0.1391, 0.5068, 0.1391, 0.5068, 0.1391, 0.9885, 0.1066, 0.9885, 0.1066, 0.5068, 0.1066, 0.5068, 0.1066, 0.9885, 0.07405, 0.9885, 0.07405, 0.5068, 0.07405, 0.5068, 0.07405, 0.9885, 0.04155, 0.9885, 0.04155, 0.5068, 0.04155, 0.5068, 0.04155, 0.9885, 0.009052, 0.9885, 0.009051, 0.5068, 0.4269, 0.5074, 0.4269, 0.9878, 0.4632, 0.9878, 0.4632, 0.5074, 0.4966, 0.5068, 0.4966, 0.9885, 0.4641, 0.9885, 0.4641, 0.5068, 0.4316, 0.9885, 0.4316, 0.5068, 0.4641, 0.5068, 0.4641, 0.9885])
_ca = me_cylinder_001.color_attributes.new('Col', 'BYTE_COLOR', 'CORNER')
_ca.data.foreach_set('color', [1.0, 1.0, 1.0, 1.0, 1.0, 1.0, 1.0, 1.0, 1.0, 1.0, 1.0, 1.0, 1.0, 1.0, 1.0, 1.0, 1.0, 1.0, 1.0, 1.0, 1.0, 1.0, 1.0, 1.0, 1.0, 1.0, 1.0, 1.0, 1.0, 1.0, 1.0, 1.0, 1.0, 1.0, 1.0, 1.0, 1.0, 1.0, 1.0, 1.0, 1.0, 1.0, 1.0, 1.0, 1.0, 1.0, 1.0, 1.0, 1.0, 1.0, 1.0, 1.0, 1.0, 1.0, 1.0, 1.0, 1.0, 1.0, 1.0, 1.0, 1.0, 1.0, 1.0, 1.0, 1.0, 1.0, 1.0, 1.0, 1.0, 1.0, 1.0, 1.0, 1.0, 1.0, 1.0, 1.0, 1.0, 1.0, 1.0, 1.0, 1.0, 1.0, 1.0, 1.0, 1.0, 1.0, 1.0, 1.0, 1.0, 1.0, 1.0, 1.0, 1.0, 1.0, 1.0, 1.0, 1.0, 1.0, 1.0, 1.0, 1.0, 1.0, 1.0, 1.0, 1.0, 1.0, 1.0, 1.0, 1.0, 1.0, 1.0, 1.0, 1.0, 1.0, 1.0, 1.0, 1.0, 1.0, 1.0, 1.0, 1.0, 1.0, 1.0, 1.0, 1.0, 1.0, 1.0, 1.0, 1.0, 1.0, 1.0, 1.0, 1.0, 1.0, 1.0, 1.0, 1.0, 1.0, 1.0, 1.0, 1.0, 1.0, 1.0, 1.0, 1.0, 1.0, 1.0, 1.0, 1.0, 1.0, 1.0, 1.0, 1.0, 1.0, 1.0, 1.0, 1.0, 1.0, 1.0, 1.0, 1.0, 1.0, 1.0, 1.0, 1.0, 1.0, 1.0, 1.0, 1.0, 1.0, 1.0, 1.0, 1.0, 1.0, 1.0, 1.0, 1.0, 1.0, 1.0, 1.0, 1.0, 1.0, 1.0, 1.0, 1.0, 1.0, 1.0, 1.0, 1.0, 1.0, 1.0, 1.0, 1.0, 1.0, 1.0, 1.0, 1.0, 1.0, 1.0, 1.0, 1.0, 1.0, 1.0, 1.0, 1.0, 1.0, 1.0, 1.0, 1.0, 1.0, 1.0, 1.0, 1.0, 1.0, 1.0, 1.0, 1.0, 1.0, 1.0, 1.0, 1.0, 1.0, 1.0, 1.0, 1.0, 1.0, 1.0, 1.0, 1.0, 1.0, 1.0, 1.0, 1.0, 1.0, 1.0, 1.0, 1.0, 1.0, 1.0, 1.0, 1.0, 1.0, 1.0, 1.0, 1.0, 1.0, 1.0, 1.0, 1.0, 1.0, 1.0, 1.0, 1.0, 1.0, 1.0, 1.0, 1.0, 1.0, 1.0, 1.0, 1.0, 1.0, 1.0, 1.0, 1.0, 1.0, 1.0, 1.0, 1.0, 1.0, 1.0, 1.0, 1.0, 1.0, 1.0, 1.0, 1.0, 1.0, 1.0, 1.0, 1.0, 1.0, 1.0, 1.0, 1.0, 1.0, 1.0, 1.0, 1.0, 1.0, 1.0, 1.0, 1.0, 1.0, 1.0, 1.0, 1.0, 1.0, 1.0, 1.0, 1.0, 1.0, 1.0, 1.0, 1.0, 1.0, 1.0, 1.0, 1.0, 1.0, 1.0, 1.0, 1.0, 1.0, 1.0, 1.0, 1.0, 1.0, 1.0, 1.0, 1.0, 1.0, 1.0, 1.0, 1.0, 1.0, 1.0, 1.0, 1.0, 1.0, 1.0, 1.0, 1.0, 1.0, 1.0, 1.0, 1.0, 1.0, 1.0, 1.0, 1.0, 1.0, 1.0, 1.0, 1.0, 1.0, 1.0, 1.0, 1.0, 1.0, 1.0, 1.0, 1.0, 1.0, 1.0, 1.0, 1.0, 1.0, 1.0, 1.0, 1.0, 1.0, 1.0, 1.0, 1.0, 1.0, 1.0, 1.0, 1.0, 1.0, 1.0, 1.0, 1.0, 1.0, 1.0, 1.0, 1.0, 1.0, 1.0, 1.0, 1.0, 1.0, 1.0, 1.0, 1.0, 1.0, 1.0, 1.0, 1.0, 1.0, 1.0, 1.0, 1.0, 1.0, 1.0, 1.0, 1.0, 1.0, 1.0, 1.0, 1.0, 1.0, 1.0, 1.0, 1.0, 1.0, 1.0, 1.0, 1.0, 1.0, 1.0, 1.0, 1.0, 1.0, 1.0, 1.0, 1.0, 1.0, 1.0, 1.0, 1.0, 1.0, 1.0, 1.0, 1.0, 1.0, 1.0, 1.0, 1.0, 1.0, 1.0, 1.0, 1.0, 1.0, 1.0, 1.0, 1.0, 1.0, 1.0, 1.0, 1.0, 1.0, 1.0, 1.0, 1.0, 1.0, 1.0, 1.0, 1.0, 1.0, 1.0, 1.0, 1.0, 1.0, 1.0, 1.0, 1.0, 1.0, 1.0, 1.0, 1.0, 1.0, 1.0, 1.0, 1.0, 1.0, 1.0, 1.0, 1.0, 1.0, 1.0, 1.0, 1.0, 1.0, 1.0, 1.0, 1.0, 1.0, 1.0, 1.0, 1.0, 1.0, 1.0, 1.0, 1.0, 1.0, 1.0, 1.0, 1.0, 1.0, 1.0, 1.0, 1.0, 1.0, 1.0, 1.0, 1.0, 1.0, 1.0, 1.0, 1.0, 1.0, 1.0, 1.0, 1.0, 1.0, 1.0, 1.0, 1.0, 1.0, 1.0, 1.0, 1.0, 1.0, 1.0, 1.0, 1.0, 1.0, 1.0, 1.0, 1.0, 1.0, 1.0, 1.0, 1.0, 1.0, 1.0, 1.0, 1.0, 1.0, 1.0, 1.0, 1.0, 1.0, 1.0, 1.0, 1.0, 1.0, 1.0, 1.0, 1.0, 1.0, 1.0, 1.0, 1.0, 1.0, 1.0, 1.0, 1.0, 1.0, 1.0, 1.0, 1.0, 1.0, 1.0, 1.0, 1.0, 1.0, 1.0, 1.0, 1.0, 1.0, 1.0, 1.0, 1.0, 1.0, 1.0, 1.0, 1.0, 1.0, 1.0, 1.0, 1.0, 1.0, 1.0, 1.0, 1.0, 1.0, 1.0, 1.0, 1.0, 1.0, 1.0, 1.0, 1.0, 1.0, 1.0, 1.0, 1.0, 1.0, 1.0, 1.0, 1.0, 1.0, 1.0, 1.0, 1.0, 1.0, 1.0, 1.0, 1.0, 1.0, 1.0, 1.0, 1.0, 1.0, 1.0, 1.0, 1.0, 1.0, 1.0, 1.0, 1.0, 1.0, 1.0, 1.0, 1.0, 1.0, 1.0, 1.0, 1.0, 1.0, 1.0, 1.0, 1.0, 1.0, 1.0, 1.0, 1.0, 1.0, 1.0, 1.0, 1.0, 1.0, 1.0, 1.0, 1.0, 1.0, 1.0, 1.0])
me_cylinder_001.use_remesh_preserve_volume = False
me_cylinder_001.use_remesh_preserve_attributes = False
me_cylinder_001.use_mirror_vertex_groups = False
me_cylinder_001.update()
me_cylinder = bpy.data.meshes.new('Cylinder')
me_cylinder.from_pydata([(0.7071, 1.0, 0.7071), (0.9239, 1.0, 0.3827), (1.0, 1.0, -1.525e-07), (0.9239, 1.0, -0.3827), (0.7071, 1.0, -0.7071), (0.3827, 1.0, -0.9239), (1.51e-07, 1.0, -1.0), (-0.3827, 1.0, -0.9239), (-0.7071, 1.0, -0.7071), (-0.9239, 1.0, -0.3827), (-1.0, 1.0, -9.688e-08), (-0.9239, 1.0, 0.3827), (-0.7071, 1.0, 0.7071), (-0.3827, 1.0, 0.9239), (6.517e-07, 1.0, 1.0), (0.3827, 1.0, 0.9239), (0.7071, -1.0, 0.7071), (0.9239, -1.0, 0.3827), (1.0, -1.0, -1.488e-06), (0.9239, -1.0, -0.3827), (0.7071, -1.0, -0.7071), (0.3827, -1.0, -0.9239), (-1.931e-06, -1.0, -1.0), (-0.3827, -1.0, -0.9239), (-0.7071, -1.0, -0.7071), (-0.9239, -1.0, -0.3827), (-1.0, -1.0, 2.375e-06), (-0.9239, -1.0, 0.3827), (-0.7071, -1.0, 0.7071), (-0.3827, -1.0, 0.9239), (3.211e-06, -1.0, 1.0), (0.3827, -1.0, 0.9239), (0.0, 1.0, -1.088e-07), (0.0, -1.0, -1.962e-07)], [], [(32, 0, 1), (33, 17, 16), (32, 1, 2), (33, 18, 17), (32, 2, 3), (33, 19, 18), (32, 3, 4), (33, 20, 19), (32, 4, 5), (33, 21, 20), (32, 5, 6), (33, 22, 21), (32, 6, 7), (33, 23, 22), (32, 7, 8), (33, 24, 23), (32, 8, 9), (33, 25, 24), (32, 9, 10), (33, 26, 25), (32, 10, 11), (33, 27, 26), (32, 11, 12), (33, 28, 27), (32, 12, 13), (33, 29, 28), (32, 13, 14), (33, 30, 29), (32, 14, 15), (33, 31, 30), (15, 0, 32), (33, 16, 31), (0, 16, 17, 1), (1, 17, 18, 2), (2, 18, 19, 3), (3, 19, 20, 4), (4, 20, 21, 5), (5, 21, 22, 6), (6, 22, 23, 7), (7, 23, 24, 8), (8, 24, 25, 9), (9, 25, 26, 10), (10, 26, 27, 11), (11, 27, 28, 12), (12, 28, 29, 13), (13, 29, 30, 14), (14, 30, 31, 15), (16, 0, 15, 31)])
_uv = me_cylinder.uv_layers.new(name='UVMap')
_uv.uv.foreach_set('vector', [0.7502, 0.7533, 0.9239, 0.5796, 0.9772, 0.6593, 0.7472, 0.7502, 0.9712, 0.843, 0.9187, 0.9217, 0.7502, 0.7533, 0.9772, 0.6593, 0.9959, 0.7533, 0.7472, 0.7502, 0.9897, 0.7502, 0.9712, 0.843, 0.7502, 0.7533, 0.9959, 0.7533, 0.9772, 0.8473, 0.7472, 0.7502, 0.9712, 0.6574, 0.9897, 0.7502, 0.7502, 0.7533, 0.9772, 0.8473, 0.9239, 0.927, 0.7472, 0.7502, 0.9187, 0.5788, 0.9712, 0.6574, 0.7502, 0.7533, 0.9239, 0.927, 0.8443, 0.9803, 0.7472, 0.7502, 0.84, 0.5262, 0.9187, 0.5788, 0.7502, 0.7533, 0.8443, 0.9803, 0.7502, 0.999, 0.7472, 0.7502, 0.7472, 0.5078, 0.84, 0.5262, 0.7502, 0.7533, 0.7502, 0.999, 0.6562, 0.9803, 0.7472, 0.7502, 0.6544, 0.5262, 0.7472, 0.5078, 0.7502, 0.7533, 0.6562, 0.9803, 0.5765, 0.927, 0.7472, 0.7502, 0.5757, 0.5788, 0.6544, 0.5262, 0.7502, 0.7533, 0.5765, 0.927, 0.5233, 0.8473, 0.7472, 0.7502, 0.5232, 0.6574, 0.5757, 0.5788, 0.7502, 0.7533, 0.5233, 0.8473, 0.5046, 0.7533, 0.7472, 0.7502, 0.5047, 0.7502, 0.5232, 0.6574, 0.7502, 0.7533, 0.5046, 0.7533, 0.5233, 0.6593, 0.7472, 0.7502, 0.5232, 0.843, 0.5047, 0.7502, 0.7502, 0.7533, 0.5233, 0.6593, 0.5765, 0.5796, 0.7472, 0.7502, 0.5757, 0.9217, 0.5232, 0.843, 0.7502, 0.7533, 0.5765, 0.5796, 0.6562, 0.5263, 0.7472, 0.7502, 0.6544, 0.9743, 0.5757, 0.9217, 0.7502, 0.7533, 0.6562, 0.5263, 0.7502, 0.5076, 0.7472, 0.7502, 0.7472, 0.9927, 0.6544, 0.9743, 0.7502, 0.7533, 0.7502, 0.5076, 0.8443, 0.5263, 0.7472, 0.7502, 0.84, 0.9743, 0.7472, 0.9927, 0.8443, 0.5263, 0.9239, 0.5796, 0.7502, 0.7533, 0.7472, 0.7502, 0.9187, 0.9217, 0.84, 0.9743, 0.4316, 0.5068, 0.4316, 0.9885, 0.3991, 0.9885, 0.3991, 0.5068, 0.3991, 0.5068, 0.3991, 0.9885, 0.3666, 0.9885, 0.3666, 0.5068, 0.3666, 0.5068, 0.3666, 0.9885, 0.3341, 0.9885, 0.3341, 0.5068, 0.3341, 0.5068, 0.3341, 0.9885, 0.3016, 0.9885, 0.3016, 0.5068, 0.3016, 0.5068, 0.3016, 0.9885, 0.2691, 0.9885, 0.2691, 0.5068, 0.2691, 0.5068, 0.2691, 0.9885, 0.2366, 0.9885, 0.2366, 0.5068, 0.2366, 0.5068, 0.2366, 0.9885, 0.2041, 0.9885, 0.2041, 0.5068, 0.2041, 0.5068, 0.2041, 0.9885, 0.1716, 0.9885, 0.1716, 0.5068, 0.1716, 0.5068, 0.1716, 0.9885, 0.1391, 0.9885, 0.1391, 0.5068, 0.1391, 0.5068, 0.1391, 0.9885, 0.1066, 0.9885, 0.1066, 0.5068, 0.1066, 0.5068, 0.1066, 0.9885, 0.07405, 0.9885, 0.07405, 0.5068, 0.07405, 0.5068, 0.07405, 0.9885, 0.04155, 0.9885, 0.04155, 0.5068, 0.04155, 0.5068, 0.04155, 0.9885, 0.009052, 0.9885, 0.009051, 0.5068, 0.4269, 0.5074, 0.4269, 0.9878, 0.4632, 0.9878, 0.4632, 0.5074, 0.4966, 0.5068, 0.4966, 0.9885, 0.4641, 0.9885, 0.4641, 0.5068, 0.4316, 0.9885, 0.4316, 0.5068, 0.4641, 0.5068, 0.4641, 0.9885])
_ca = me_cylinder.color_attributes.new('Col', 'BYTE_COLOR', 'CORNER')
_ca.data.foreach_set('color', [1.0, 1.0, 1.0, 1.0, 1.0, 1.0, 1.0, 1.0, 1.0, 1.0, 1.0, 1.0, 1.0, 1.0, 1.0, 1.0, 1.0, 1.0, 1.0, 1.0, 1.0, 1.0, 1.0, 1.0, 1.0, 1.0, 1.0, 1.0, 1.0, 1.0, 1.0, 1.0, 1.0, 1.0, 1.0, 1.0, 1.0, 1.0, 1.0, 1.0, 1.0, 1.0, 1.0, 1.0, 1.0, 1.0, 1.0, 1.0, 1.0, 1.0, 1.0, 1.0, 1.0, 1.0, 1.0, 1.0, 1.0, 1.0, 1.0, 1.0, 1.0, 1.0, 1.0, 1.0, 1.0, 1.0, 1.0, 1.0, 1.0, 1.0, 1.0, 1.0, 1.0, 1.0, 1.0, 1.0, 1.0, 1.0, 1.0, 1.0, 1.0, 1.0, 1.0, 1.0, 1.0, 1.0, 1.0, 1.0, 1.0, 1.0, 1.0, 1.0, 1.0, 1.0, 1.0, 1.0, 1.0, 1.0, 1.0, 1.0, 1.0, 1.0, 1.0, 1.0, 1.0, 1.0, 1.0, 1.0, 1.0, 1.0, 1.0, 1.0, 1.0, 1.0, 1.0, 1.0, 1.0, 1.0, 1.0, 1.0, 1.0, 1.0, 1.0, 1.0, 1.0, 1.0, 1.0, 1.0, 1.0, 1.0, 1.0, 1.0, 1.0, 1.0, 1.0, 1.0, 1.0, 1.0, 1.0, 1.0, 1.0, 1.0, 1.0, 1.0, 1.0, 1.0, 1.0, 1.0, 1.0, 1.0, 1.0, 1.0, 1.0, 1.0, 1.0, 1.0, 1.0, 1.0, 1.0, 1.0, 1.0, 1.0, 1.0, 1.0, 1.0, 1.0, 1.0, 1.0, 1.0, 1.0, 1.0, 1.0, 1.0, 1.0, 1.0, 1.0, 1.0, 1.0, 1.0, 1.0, 1.0, 1.0, 1.0, 1.0, 1.0, 1.0, 1.0, 1.0, 1.0, 1.0, 1.0, 1.0, 1.0, 1.0, 1.0, 1.0, 1.0, 1.0, 1.0, 1.0, 1.0, 1.0, 1.0, 1.0, 1.0, 1.0, 1.0, 1.0, 1.0, 1.0, 1.0, 1.0, 1.0, 1.0, 1.0, 1.0, 1.0, 1.0, 1.0, 1.0, 1.0, 1.0, 1.0, 1.0, 1.0, 1.0, 1.0, 1.0, 1.0, 1.0, 1.0, 1.0, 1.0, 1.0, 1.0, 1.0, 1.0, 1.0, 1.0, 1.0, 1.0, 1.0, 1.0, 1.0, 1.0, 1.0, 1.0, 1.0, 1.0, 1.0, 1.0, 1.0, 1.0, 1.0, 1.0, 1.0, 1.0, 1.0, 1.0, 1.0, 1.0, 1.0, 1.0, 1.0, 1.0, 1.0, 1.0, 1.0, 1.0, 1.0, 1.0, 1.0, 1.0, 1.0, 1.0, 1.0, 1.0, 1.0, 1.0, 1.0, 1.0, 1.0, 1.0, 1.0, 1.0, 1.0, 1.0, 1.0, 1.0, 1.0, 1.0, 1.0, 1.0, 1.0, 1.0, 1.0, 1.0, 1.0, 1.0, 1.0, 1.0, 1.0, 1.0, 1.0, 1.0, 1.0, 1.0, 1.0, 1.0, 1.0, 1.0, 1.0, 1.0, 1.0, 1.0, 1.0, 1.0, 1.0, 1.0, 1.0, 1.0, 1.0, 1.0, 1.0, 1.0, 1.0, 1.0, 1.0, 1.0, 1.0, 1.0, 1.0, 1.0, 1.0, 1.0, 1.0, 1.0, 1.0, 1.0, 1.0, 1.0, 1.0, 1.0, 1.0, 1.0, 1.0, 1.0, 1.0, 1.0, 1.0, 1.0, 1.0, 1.0, 1.0, 1.0, 1.0, 1.0, 1.0, 1.0, 1.0, 1.0, 1.0, 1.0, 1.0, 1.0, 1.0, 1.0, 1.0, 1.0, 1.0, 1.0, 1.0, 1.0, 1.0, 1.0, 1.0, 1.0, 1.0, 1.0, 1.0, 1.0, 1.0, 1.0, 1.0, 1.0, 1.0, 1.0, 1.0, 1.0, 1.0, 1.0, 1.0, 1.0, 1.0, 1.0, 1.0, 1.0, 1.0, 1.0, 1.0, 1.0, 1.0, 1.0, 1.0, 1.0, 1.0, 1.0, 1.0, 1.0, 1.0, 1.0, 1.0, 1.0, 1.0, 1.0, 1.0, 1.0, 1.0, 1.0, 1.0, 1.0, 1.0, 1.0, 1.0, 1.0, 1.0, 1.0, 1.0, 1.0, 1.0, 1.0, 1.0, 1.0, 1.0, 1.0, 1.0, 1.0, 1.0, 1.0, 1.0, 1.0, 1.0, 1.0, 1.0, 1.0, 1.0, 1.0, 1.0, 1.0, 1.0, 1.0, 1.0, 1.0, 1.0, 1.0, 1.0, 1.0, 1.0, 1.0, 1.0, 1.0, 1.0, 1.0, 1.0, 1.0, 1.0, 1.0, 1.0, 1.0, 1.0, 1.0, 1.0, 1.0, 1.0, 1.0, 1.0, 1.0, 1.0, 1.0, 1.0, 1.0, 1.0, 1.0, 1.0, 1.0, 1.0, 1.0, 1.0, 1.0, 1.0, 1.0, 1.0, 1.0, 1.0, 1.0, 1.0, 1.0, 1.0, 1.0, 1.0, 1.0, 1.0, 1.0, 1.0, 1.0, 1.0, 1.0, 1.0, 1.0, 1.0, 1.0, 1.0, 1.0, 1.0, 1.0, 1.0, 1.0, 1.0, 1.0, 1.0, 1.0, 1.0, 1.0, 1.0, 1.0, 1.0, 1.0, 1.0, 1.0, 1.0, 1.0, 1.0, 1.0, 1.0, 1.0, 1.0, 1.0, 1.0, 1.0, 1.0, 1.0, 1.0, 1.0, 1.0, 1.0, 1.0, 1.0, 1.0, 1.0, 1.0, 1.0, 1.0, 1.0, 1.0, 1.0, 1.0, 1.0, 1.0, 1.0, 1.0, 1.0, 1.0, 1.0, 1.0, 1.0, 1.0, 1.0, 1.0, 1.0, 1.0, 1.0, 1.0, 1.0, 1.0, 1.0, 1.0, 1.0, 1.0, 1.0, 1.0, 1.0, 1.0, 1.0, 1.0, 1.0, 1.0, 1.0, 1.0, 1.0, 1.0, 1.0, 1.0, 1.0, 1.0, 1.0, 1.0, 1.0, 1.0, 1.0, 1.0, 1.0, 1.0, 1.0, 1.0, 1.0, 1.0, 1.0, 1.0, 1.0, 1.0, 1.0, 1.0, 1.0, 1.0, 1.0, 1.0, 1.0, 1.0, 1.0, 1.0, 1.0, 1.0, 1.0, 1.0, 1.0, 1.0, 1.0, 1.0, 1.0, 1.0, 1.0, 1.0, 1.0, 1.0, 1.0, 1.0, 1.0, 1.0, 1.0, 1.0])
me_cylinder.use_remesh_preserve_volume = False
me_cylinder.use_remesh_preserve_attributes = False
me_cylinder.use_mirror_vertex_groups = False
me_cylinder.update()

# ---- objects
ob_cylinder_008 = bpy.data.objects.new('Cylinder.008', me_cylinder_008)
ob_cylinder_007 = bpy.data.objects.new('Cylinder.007', me_cylinder_007)
ob_cylinder_006 = bpy.data.objects.new('Cylinder.006', me_cylinder_006)
ob_cylinder_005 = bpy.data.objects.new('Cylinder.005', me_cylinder_005)
ob_cylinder_004 = bpy.data.objects.new('Cylinder.004', me_cylinder_004)
ob_cylinder_003 = bpy.data.objects.new('Cylinder.003', me_cylinder_003)
ob_cylinder_002 = bpy.data.objects.new('Cylinder.002', me_cylinder_002)
ob_cylinder_001 = bpy.data.objects.new('Cylinder.001', me_cylinder_001)
ob_cylinder = bpy.data.objects.new('Cylinder', me_cylinder)

# ---- transforms, parenting, visibility, modifiers, constraints
ob_cylinder_008.location = (-0.8693, -3.549, 0.0)
ob_cylinder_008.scale = (0.125, 0.3835, 1.191)
ob_cylinder_008.lock_rotations_4d = False
ob_cylinder_008.empty_display_type = 'ARROWS'
ob_cylinder_008.color = (0.0, 0.0, 0.0, 1.0)
ob_cylinder_008.lineart.crease_threshold = 0.0
ob_cylinder_007.location = (2.686, 3.926, -0.8346)
ob_cylinder_007.scale = (0.8, 0.3333, 0.3333)
ob_cylinder_007.lock_rotations_4d = False
ob_cylinder_007.empty_display_type = 'ARROWS'
ob_cylinder_007.color = (0.0, 0.0, 0.0, 1.0)
ob_cylinder_007.lineart.crease_threshold = 0.0
ob_cylinder_006.location = (2.686, -3.594, -0.9191)
ob_cylinder_006.scale = (0.8, 0.3333, 0.3333)
ob_cylinder_006.lock_rotations_4d = False
ob_cylinder_006.empty_display_type = 'ARROWS'
ob_cylinder_006.color = (0.0, 0.0, 0.0, 1.0)
ob_cylinder_006.lineart.crease_threshold = 0.0
ob_cylinder_005.location = (2.686, -3.594, 0.9287)
ob_cylinder_005.scale = (0.8, 0.3333, 0.3333)
ob_cylinder_005.lock_rotations_4d = False
ob_cylinder_005.empty_display_type = 'ARROWS'
ob_cylinder_005.color = (0.0, 0.0, 0.0, 1.0)
ob_cylinder_005.lineart.crease_threshold = 0.0
ob_cylinder_004.location = (2.686, 3.926, 0.9287)
ob_cylinder_004.scale = (0.8, 0.3333, 0.3333)
ob_cylinder_004.lock_rotations_4d = False
ob_cylinder_004.empty_display_type = 'ARROWS'
ob_cylinder_004.color = (0.0, 0.0, 0.0, 1.0)
ob_cylinder_004.lineart.crease_threshold = 0.0
ob_cylinder_003.location = (5.118, 0.0, 0.0)
ob_cylinder_003.scale = (0.75, 5.0, 0.75)
ob_cylinder_003.lock_rotations_4d = False
ob_cylinder_003.empty_display_type = 'ARROWS'
ob_cylinder_003.color = (0.0, 0.0, 0.0, 1.0)
ob_cylinder_003.lineart.crease_threshold = 0.0
ob_cylinder_002.location = (3.4, 0.0, 0.0)
ob_cylinder_002.scale = (0.75, 5.0, 0.75)
ob_cylinder_002.lock_rotations_4d = False
ob_cylinder_002.empty_display_type = 'ARROWS'
ob_cylinder_002.color = (0.0, 0.0, 0.0, 1.0)
ob_cylinder_002.lineart.crease_threshold = 0.0
ob_cylinder_001.location = (1.682, 0.0, 0.0)
ob_cylinder_001.scale = (0.75, 5.0, 0.75)
ob_cylinder_001.lock_rotations_4d = False
ob_cylinder_001.empty_display_type = 'ARROWS'
ob_cylinder_001.color = (0.0, 0.0, 0.0, 1.0)
ob_cylinder_001.lineart.crease_threshold = 0.0
ob_cylinder.location = (0.0, 0.0, 0.0)
ob_cylinder.scale = (0.75, 5.0, 0.75)
ob_cylinder.lock_rotations_4d = False
ob_cylinder.empty_display_type = 'ARROWS'
ob_cylinder.color = (0.0, 0.0, 0.0, 1.0)
ob_cylinder.lineart.crease_threshold = 0.0

# ---- collection membership
col_collection_1.objects.link(ob_cylinder_008)
col_collection_1.objects.link(ob_cylinder_007)
col_collection_1.objects.link(ob_cylinder_006)
col_collection_1.objects.link(ob_cylinder_005)
col_collection_1.objects.link(ob_cylinder_004)
col_collection_1.objects.link(ob_cylinder_003)
col_collection_1.objects.link(ob_cylinder_002)
col_collection_1.objects.link(ob_cylinder_001)
col_collection_1.objects.link(ob_cylinder)

# ---- scene / render settings (as saved in the file)
scene.frame_start = 1; scene.frame_end = 250; scene.frame_set(1)
scene.render.engine = 'BLENDER_EEVEE_NEXT'
scene.render.image_settings.file_format = 'JPEG'
scene.render.image_settings.color_mode = 'RGB'
scene.render.image_settings.compression = 90
scene.render.resolution_x = 800
scene.render.resolution_y = 600
scene.render.pixel_aspect_x = 100.0
scene.render.pixel_aspect_y = 100.0
scene.render.fps = 25
scene.render.dither_intensity = 0.0
scene.render.use_compositing = False
scene.render.use_sequencer = False
scene.render.bake_bias = 0.0
scene.render.use_stamp_time = False
scene.render.use_stamp_date = False
scene.render.use_stamp_frame = False
scene.render.use_stamp_camera = False
scene.render.use_stamp_scene = False
scene.render.use_stamp_filename = False
scene.render.use_stamp_render_time = False
scene.render.stamp_font_size = 0
scene.cycles.use_denoising = False
scene.cycles.samples = 10
scene.cycles.sampling_pattern = 'TABULATED_SOBOL'
scene.cycles.light_sampling_threshold = 0.0
scene.cycles.use_adaptive_sampling = False
scene.cycles.use_light_tree = False
scene.cycles.blur_glossy = 0.0
scene.cycles.volume_bounces = 1
scene.cycles.pixel_filter_type = 'GAUSSIAN'
scene.cycles.sample_clamp_indirect = 0.0
scene.view_settings.view_transform = 'Raw'
bpy.context.view_layer.update()

# ---- added for rendering (the .blend has no active camera): camera
cam_auto = bpy.data.cameras.new('AutoCamera')
cam_auto.lens = 50.0
cam_auto.sensor_width = 36.0
cam_auto.clip_end = 1000.0
ob_auto_camera = bpy.data.objects.new('AutoCamera', cam_auto)
scene.collection.objects.link(ob_auto_camera)
ob_auto_camera.location = (14.738, -14.4624, 9.64162)
ob_auto_camera.rotation_euler = (1.09748, -7.21219e-08, 0.694738)
scene.camera = ob_auto_camera
bpy.context.view_layer.update()
